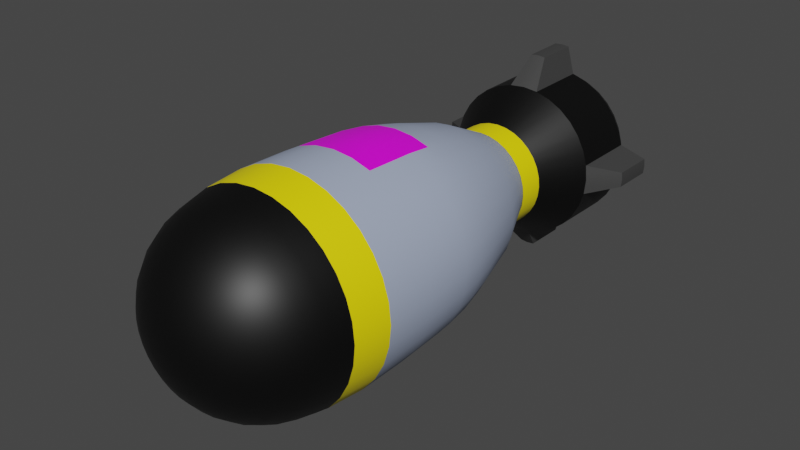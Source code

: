 # Source: NuclearMissile2.blend  (saved by Blender 2.83.19; exported with 4.5.12 LTS)
import bpy
from mathutils import Matrix  # noqa: F401  (used for matrix-valued properties, if any)

bpy.ops.wm.read_factory_settings(use_empty=True)
scene = bpy.context.scene
scene.name = 'Scene'

# ---- collections
col_collection = bpy.data.collections.new('Collection'); scene.collection.children.link(col_collection)

# ---- images (referenced by path relative to the original .blend; pixels are not part of the script)
import os
ASSET_DIR = os.environ.get("B2B_ASSET_DIR", "")  # directory of the original .blend (textures are referenced by path, not embedded)
HERE = os.path.dirname(os.path.abspath(__file__))  # packed textures are extracted next to this script under _unpacked/

def load_image(name, relpath, width, height, colorspace="sRGB"):
    """Load a texture the original file referenced (path relative to the .blend, or extracted next to this script)."""
    p = next((c for c in (os.path.join(HERE, relpath), os.path.join(ASSET_DIR, relpath)) if relpath and os.path.exists(c)), "")
    if p:
        img = bpy.data.images.load(p, check_existing=True)
        img.name = name
    else:  # same state as the original file: an image datablock whose file is absent (Cycles renders it pink)
        img = bpy.data.images.new(name, width, height)
        img.source = "FILE"
        img.filepath = "//" + (relpath or name)
    img.colorspace_settings.name = colorspace
    return img
img_nuclear_mark_png = load_image('Nuclear Mark.png', 'Nuclear Mark.png', 1024, 1024, 'sRGB')

# ---- materials (node trees are filled in below, after node groups)
mat_material_001 = bpy.data.materials.new('Material.001')
mat_material_001.use_transparent_shadow = False
mat_material = bpy.data.materials.new('Material')
mat_material.use_transparent_shadow = False
mat_material_003 = bpy.data.materials.new('Material.003')
mat_material_003.use_transparent_shadow = False
mat_material_002 = bpy.data.materials.new('Material.002')
mat_material_002.use_transparent_shadow = False
mat_material_004 = bpy.data.materials.new('Material.004')
mat_material_004.use_transparent_shadow = False

# ---- material node trees
mat_material_001.use_nodes = True; mat_material_001.node_tree.nodes.clear()
_N = mat_material_001.node_tree.nodes; _L = mat_material_001.node_tree.links
n0 = _N.new('ShaderNodeBsdfPrincipled'); n0.name = 'Principled BSDF'; n0.location = (10, 300)
n0.distribution = 'GGX'
n0.subsurface_method = 'BURLEY'
n0.inputs[0].default_value = (1.0, 0.8267, 0.0, 1.0)
n0.inputs[3].default_value = 1.45
n0.inputs[27].default_value = (0.0, 0.0, 0.0, 1.0)
n0.inputs[28].default_value = 1.0
n1 = _N.new('ShaderNodeOutputMaterial'); n1.name = 'Material Output'; n1.location = (300, 300)
_L.new(n0.outputs[0], n1.inputs[0])
n1.is_active_output = True
mat_material.use_nodes = True; mat_material.node_tree.nodes.clear()
_N = mat_material.node_tree.nodes; _L = mat_material.node_tree.links
n0 = _N.new('ShaderNodeBsdfPrincipled'); n0.name = 'Principled BSDF'; n0.location = (10, 300)
n0.distribution = 'GGX'
n0.subsurface_method = 'BURLEY'
n0.inputs[0].default_value = (0.0, 0.0, 0.0, 1.0)
n0.inputs[3].default_value = 1.45
n0.inputs[27].default_value = (0.0, 0.0, 0.0, 1.0)
n0.inputs[28].default_value = 1.0
n1 = _N.new('ShaderNodeOutputMaterial'); n1.name = 'Material Output'; n1.location = (300, 300)
_L.new(n0.outputs[0], n1.inputs[0])
n1.is_active_output = True
mat_material_003.use_nodes = True; mat_material_003.node_tree.nodes.clear()
_N = mat_material_003.node_tree.nodes; _L = mat_material_003.node_tree.links
n0 = _N.new('ShaderNodeBsdfPrincipled'); n0.name = 'Principled BSDF'; n0.location = (10, 300)
n0.distribution = 'GGX'
n0.subsurface_method = 'BURLEY'
n0.inputs[0].default_value = (0.05012, 0.05012, 0.05012, 1.0)
n0.inputs[3].default_value = 1.45
n0.inputs[27].default_value = (0.0, 0.0, 0.0, 1.0)
n0.inputs[28].default_value = 1.0
n1 = _N.new('ShaderNodeOutputMaterial'); n1.name = 'Material Output'; n1.location = (300, 300)
_L.new(n0.outputs[0], n1.inputs[0])
n1.is_active_output = True
mat_material_002.use_nodes = True; mat_material_002.node_tree.nodes.clear()
_N = mat_material_002.node_tree.nodes; _L = mat_material_002.node_tree.links
n0 = _N.new('ShaderNodeBsdfPrincipled'); n0.name = 'Principled BSDF'; n0.location = (10, 300)
n0.distribution = 'GGX'
n0.subsurface_method = 'BURLEY'
n0.inputs[0].default_value = (0.3837, 0.4471, 0.5985, 1.0)
n0.inputs[3].default_value = 1.45
n0.inputs[27].default_value = (0.0, 0.0, 0.0, 1.0)
n0.inputs[28].default_value = 1.0
n1 = _N.new('ShaderNodeOutputMaterial'); n1.name = 'Material Output'; n1.location = (300, 300)
_L.new(n0.outputs[0], n1.inputs[0])
n1.is_active_output = True
mat_material_004.use_nodes = True; mat_material_004.node_tree.nodes.clear()
_N = mat_material_004.node_tree.nodes; _L = mat_material_004.node_tree.links
n0 = _N.new('ShaderNodeBsdfPrincipled'); n0.name = 'Principled BSDF'; n0.location = (10, 300)
n0.distribution = 'GGX'
n0.subsurface_method = 'BURLEY'
n0.inputs[3].default_value = 1.45
n0.inputs[27].default_value = (0.0, 0.0, 0.0, 1.0)
n0.inputs[28].default_value = 1.0
n1 = _N.new('ShaderNodeOutputMaterial'); n1.name = 'Material Output'; n1.location = (300, 300)
n2 = _N.new('ShaderNodeTexImage'); n2.name = 'Image Texture'; n2.location = (-280, 280)
n2.image = img_nuclear_mark_png
_L.new(n0.outputs[0], n1.inputs[0])
_L.new(n2.outputs[0], n0.inputs[0])
n1.is_active_output = True

# ---- world
world_world = bpy.data.worlds.new('World'); scene.world = world_world
world_world.use_nodes = True; world_world.node_tree.nodes.clear()
_N = world_world.node_tree.nodes; _L = world_world.node_tree.links
n0 = _N.new('ShaderNodeOutputWorld'); n0.name = 'World Output'; n0.location = (300, 300)
n1 = _N.new('ShaderNodeBackground'); n1.name = 'Background'; n1.location = (10, 300)
n1.inputs[0].default_value = (0.05088, 0.05088, 0.05088, 1.0)
_L.new(n1.outputs[0], n0.inputs[0])
n0.is_active_output = True
world_world.color = (0.05088, 0.05088, 0.05088)
world_world.use_sun_shadow = False
world_world.sun_shadow_jitter_overblur = 0.0

# ---- meshes
me_sphere_003 = bpy.data.meshes.new('Sphere.003')
me_sphere_003.from_pydata([(0.745, -0.745, -0.1956), (0.5853, 0.876, -0.1956), (1.033, -0.2055, -0.1956), (-0.5853, 0.876, -0.1956), (0.4032, 0.9734, -0.1956), (-0.9734, 0.4032, -0.1956), (-0.5853, -0.876, -0.1956), (0.876, 0.5853, -0.1956), (0.4032, -0.9734, -0.1956), (0.876, -0.5853, -0.1956), (-0.745, 0.745, -0.1956), (-0.876, -0.5853, -0.1956), (-1.033, -0.2055, -0.1956), (-2.628e-07, -1.054, -0.1956), (-1.571e-07, 1.054, -0.1956), (-1.033, 0.2055, -0.1956), (-0.4032, -0.9734, -0.1956), (1.054, -7.255e-08, -0.1956), (0.5853, -0.876, -0.1956), (0.745, 0.745, -0.1956), (0.9734, -0.4032, -0.1956), (-0.4032, 0.9734, -0.1956), (-0.876, 0.5853, -0.1956), (-0.745, -0.745, -0.1956), (0.9734, 0.4032, -0.1956), (0.2055, -1.033, -0.1956), (-0.9734, -0.4032, -0.1956), (-0.2055, 1.033, -0.1956), (1.033, 0.2055, -0.1956), (-1.054, 1.786e-07, -0.1956), (-0.2055, -1.033, -0.1956), (0.2055, 1.033, -0.1956), (-1.537e-07, 1.022, 0.1956), (0.1994, 1.002, 0.1956), (0.3911, 0.9441, 0.1956), (0.5677, 0.8497, 0.1956), (0.7226, 0.7226, 0.1956), (0.8497, 0.5677, 0.1956), (0.9441, 0.3911, 0.1956), (1.002, 0.1994, 0.1956), (1.022, -7.007e-08, 0.1956), (1.002, -0.1994, 0.1956), (0.9441, -0.3911, 0.1956), (0.8497, -0.5677, 0.1956), (0.7226, -0.7226, 0.1956), (0.5677, -0.8497, 0.1956), (0.3911, -0.9441, 0.1956), (0.1994, -1.002, 0.1956), (-2.563e-07, -1.022, 0.1956), (-0.1994, -1.002, 0.1956), (-0.3911, -0.9441, 0.1956), (-0.5677, -0.8497, 0.1956), (-0.7226, -0.7226, 0.1956), (-0.8497, -0.5677, 0.1956), (-0.9441, -0.3911, 0.1956), (-1.002, -0.1994, 0.1956), (-1.022, 1.736e-07, 0.1956), (-1.002, 0.1994, 0.1956), (-0.9441, 0.3911, 0.1956), (-0.8497, 0.5677, 0.1956), (-0.7226, 0.7226, 0.1956), (-0.5677, 0.8497, 0.1956), (-0.3911, 0.9441, 0.1956), (-0.1994, 1.002, 0.1956)], [], [(39, 40, 17, 28), (42, 43, 9, 20), (49, 50, 16, 30), (56, 57, 15, 29), (59, 60, 10, 22), (40, 41, 2, 17), (50, 51, 6, 16), (54, 55, 12, 26), (33, 34, 4, 31), (47, 48, 13, 25), (63, 32, 14, 27), (57, 58, 5, 15), (32, 33, 31, 14), (48, 49, 30, 13), (55, 56, 29, 12), (38, 39, 28, 24), (45, 46, 8, 18), (52, 53, 11, 23), (62, 63, 27, 21), (36, 37, 7, 19), (53, 54, 26, 11), (60, 61, 3, 10), (43, 44, 0, 9), (46, 47, 25, 8), (37, 38, 24, 7), (51, 52, 23, 6), (58, 59, 22, 5), (34, 35, 1, 4), (61, 62, 21, 3), (41, 42, 20, 2), (35, 36, 19, 1), (44, 45, 18, 0)])
me_sphere_003.polygons.foreach_set('use_smooth', [True] * 32)
_uv = me_sphere_003.uv_layers.new(name='UVMap')
_uv.uv.foreach_set('vector', [0.5312, 0.5, 0.5, 0.5, 0.5, 0.5, 0.5312, 0.5, 0.4375, 0.5, 0.4062, 0.5, 0.4062, 0.5, 0.4375, 0.5, 0.2187, 0.5, 0.1875, 0.5, 0.1875, 0.5, 0.2187, 0.5, 1.0, 0.5, 0.9687, 0.5, 0.9688, 0.5, 1.0, 0.5, 0.9062, 0.5, 0.875, 0.5, 0.875, 0.5, 0.9062, 0.5, 0.5, 0.5, 0.4687, 0.5, 0.4687, 0.5, 0.5, 0.5, 0.1875, 0.5, 0.1562, 0.5, 0.1562, 0.5, 0.1875, 0.5, 0.0625, 0.5, 0.03125, 0.5, 0.03125, 0.5, 0.0625, 0.5, 0.7188, 0.5, 0.6875, 0.5, 0.6875, 0.5, 0.7188, 0.5, 0.2812, 0.5, 0.25, 0.5, 0.25, 0.5, 0.2812, 0.5, 0.7812, 0.5, 0.75, 0.5, 0.75, 0.5, 0.7812, 0.5, 0.9687, 0.5, 0.9375, 0.5, 0.9375, 0.5, 0.9688, 0.5, 0.75, 0.5, 0.7188, 0.5, 0.7188, 0.5, 0.75, 0.5, 0.25, 0.5, 0.2187, 0.5, 0.2187, 0.5, 0.25, 0.5, 0.03125, 0.5, 0.0, 0.5, 0.0, 0.5, 0.03125, 0.5, 0.5625, 0.5, 0.5312, 0.5, 0.5312, 0.5, 0.5625, 0.5, 0.3437, 0.5, 0.3125, 0.5, 0.3125, 0.5, 0.3437, 0.5, 0.125, 0.5, 0.09375, 0.5, 0.09375, 0.5, 0.125, 0.5, 0.8125, 0.5, 0.7812, 0.5, 0.7812, 0.5, 0.8125, 0.5, 0.625, 0.5, 0.5937, 0.5, 0.5937, 0.5, 0.625, 0.5, 0.09375, 0.5, 0.0625, 0.5, 0.0625, 0.5, 0.09375, 0.5, 0.875, 0.5, 0.8437, 0.5, 0.8438, 0.5, 0.875, 0.5, 0.4062, 0.5, 0.375, 0.5, 0.375, 0.5, 0.4062, 0.5, 0.3125, 0.5, 0.2812, 0.5, 0.2812, 0.5, 0.3125, 0.5, 0.5937, 0.5, 0.5625, 0.5, 0.5625, 0.5, 0.5937, 0.5, 0.1562, 0.5, 0.125, 0.5, 0.125, 0.5, 0.1562, 0.5, 0.9375, 0.5, 0.9062, 0.5, 0.9062, 0.5, 0.9375, 0.5, 0.6875, 0.5, 0.6562, 0.5, 0.6562, 0.5, 0.6875, 0.5, 0.8437, 0.5, 0.8125, 0.5, 0.8125, 0.5, 0.8438, 0.5, 0.4687, 0.5, 0.4375, 0.5, 0.4375, 0.5, 0.4687, 0.5, 0.6562, 0.5, 0.625, 0.5, 0.625, 0.5, 0.6562, 0.5, 0.375, 0.5, 0.3437, 0.5, 0.3437, 0.5, 0.375, 0.5])
me_sphere_003.materials.append(mat_material_001)
me_sphere_003.use_remesh_fix_poles = True
me_sphere_003.use_remesh_preserve_attributes = False
me_sphere_003.use_mirror_vertex_groups = False
me_sphere_003.update()
me_sphere_004 = bpy.data.meshes.new('Sphere.004')
me_sphere_004.from_pydata([(0.2943, -0.4404, 0.1403), (0.3745, -0.3745, 0.1403), (0.3745, 0.3745, 0.1403), (0.2943, 0.4404, 0.1403), (0.4893, -0.2027, 0.1403), (0.5195, -0.1033, 0.1403), (-0.2027, 0.4893, 0.1403), (-0.2943, 0.4404, 0.1403), (0.2027, 0.4893, 0.1403), (-0.4404, 0.2943, 0.1403), (-0.4893, 0.2027, 0.1403), (-0.3745, -0.3745, 0.1403), (-0.2943, -0.4404, 0.1403), (0.4893, 0.2027, 0.1403), (0.4404, 0.2943, 0.1403), (0.1033, -0.5195, 0.1403), (0.2027, -0.4893, 0.1403), (0.4404, -0.2943, 0.1403), (-0.3745, 0.3745, 0.1403), (-0.4893, -0.2027, 0.1403), (-0.4404, -0.2943, 0.1403), (-0.1033, 0.5195, 0.1403), (0.5195, 0.1033, 0.1403), (-0.5296, 8.699e-08, 0.1403), (-0.5195, -0.1033, 0.1403), (-0.1033, -0.5195, 0.1403), (-1.262e-07, -0.5296, 0.1403), (0.1033, 0.5195, 0.1403), (-7.309e-08, 0.5296, 0.1403), (-0.5195, 0.1033, 0.1403), (-0.2027, -0.4893, 0.1403), (0.5296, -3.929e-08, 0.1403), (0.2934, -0.4391, -0.1403), (0.3734, 0.3734, -0.1403), (0.4879, -0.2021, -0.1403), (-0.2021, 0.4879, -0.1403), (-0.4391, 0.2934, -0.1403), (-0.3734, -0.3734, -0.1403), (0.4879, 0.2021, -0.1403), (0.103, -0.5179, -0.1403), (-0.4879, -0.2021, -0.1403), (-0.103, 0.5179, -0.1403), (0.5179, 0.103, -0.1403), (-0.5281, 9.049e-08, -0.1403), (-0.103, -0.5179, -0.1403), (0.103, 0.5179, -0.1403), (0.3734, -0.3734, -0.1403), (0.2934, 0.4391, -0.1403), (0.5179, -0.103, -0.1403), (-0.2934, 0.4391, -0.1403), (0.2021, 0.4879, -0.1403), (-0.4879, 0.2021, -0.1403), (-0.2934, -0.4391, -0.1403), (0.4391, 0.2934, -0.1403), (0.2021, -0.4879, -0.1403), (0.4391, -0.2934, -0.1403), (-0.3734, 0.3734, -0.1403), (-0.4391, -0.2934, -0.1403), (-0.5179, -0.103, -0.1403), (-1.221e-07, -0.5281, -0.1403), (-6.912e-08, 0.5281, -0.1403), (-0.5179, 0.103, -0.1403), (-0.2021, -0.4879, -0.1403), (0.5281, -3.541e-08, -0.1403)], [], [(22, 31, 63, 42), (4, 17, 55, 34), (25, 30, 62, 44), (23, 29, 61, 43), (9, 18, 56, 36), (31, 5, 48, 63), (30, 12, 52, 62), (19, 24, 58, 40), (27, 8, 50, 45), (15, 26, 59, 39), (21, 28, 60, 41), (29, 10, 51, 61), (28, 27, 45, 60), (26, 25, 44, 59), (24, 23, 43, 58), (13, 22, 42, 38), (0, 16, 54, 32), (11, 20, 57, 37), (6, 21, 41, 35), (2, 14, 53, 33), (20, 19, 40, 57), (18, 7, 49, 56), (17, 1, 46, 55), (16, 15, 39, 54), (14, 13, 38, 53), (12, 11, 37, 52), (10, 9, 36, 51), (8, 3, 47, 50), (7, 6, 35, 49), (5, 4, 34, 48), (3, 2, 33, 47), (1, 0, 32, 46)])
me_sphere_004.polygons.foreach_set('use_smooth', [True] * 32)
_uv = me_sphere_004.uv_layers.new(name='UVMap')
_uv.uv.foreach_set('vector', [0.5312, 0.5, 0.5, 0.5, 0.5, 0.5, 0.5312, 0.5, 0.4375, 0.5, 0.4062, 0.5, 0.4062, 0.5, 0.4375, 0.5, 0.2187, 0.5, 0.1875, 0.5, 0.1875, 0.5, 0.2187, 0.5, 1.0, 0.5, 0.9688, 0.5, 0.9688, 0.5, 1.0, 0.5, 0.9062, 0.5, 0.875, 0.5, 0.875, 0.5, 0.9062, 0.5, 0.5, 0.5, 0.4687, 0.5, 0.4687, 0.5, 0.5, 0.5, 0.1875, 0.5, 0.1562, 0.5, 0.1563, 0.5, 0.1875, 0.5, 0.0625, 0.5, 0.03125, 0.5, 0.03125, 0.5, 0.0625, 0.5, 0.7188, 0.5, 0.6875, 0.5, 0.6875, 0.5, 0.7188, 0.5, 0.2812, 0.5, 0.25, 0.5, 0.25, 0.5, 0.2812, 0.5, 0.7812, 0.5, 0.75, 0.5, 0.75, 0.5, 0.7812, 0.5, 0.9688, 0.5, 0.9375, 0.5, 0.9375, 0.5, 0.9688, 0.5, 0.75, 0.5, 0.7188, 0.5, 0.7188, 0.5, 0.75, 0.5, 0.25, 0.5, 0.2187, 0.5, 0.2187, 0.5, 0.25, 0.5, 0.03125, 0.5, 0.0, 0.5, 0.0, 0.5, 0.03125, 0.5, 0.5625, 0.5, 0.5312, 0.5, 0.5312, 0.5, 0.5625, 0.5, 0.3437, 0.5, 0.3125, 0.5, 0.3125, 0.5, 0.3437, 0.5, 0.125, 0.5, 0.09375, 0.5, 0.09375, 0.5, 0.125, 0.5, 0.8125, 0.5, 0.7812, 0.5, 0.7812, 0.5, 0.8125, 0.5, 0.625, 0.5, 0.5937, 0.5, 0.5937, 0.5, 0.625, 0.5, 0.09375, 0.5, 0.0625, 0.5, 0.0625, 0.5, 0.09375, 0.5, 0.875, 0.5, 0.8438, 0.5, 0.8438, 0.5, 0.875, 0.5, 0.4062, 0.5, 0.375, 0.5, 0.375, 0.5, 0.4062, 0.5, 0.3125, 0.5, 0.2812, 0.5, 0.2812, 0.5, 0.3125, 0.5, 0.5937, 0.5, 0.5625, 0.5, 0.5625, 0.5, 0.5937, 0.5, 0.1562, 0.5, 0.125, 0.5, 0.125, 0.5, 0.1563, 0.5, 0.9375, 0.5, 0.9062, 0.5, 0.9062, 0.5, 0.9375, 0.5, 0.6875, 0.5, 0.6562, 0.5, 0.6562, 0.5, 0.6875, 0.5, 0.8438, 0.5, 0.8125, 0.5, 0.8125, 0.5, 0.8438, 0.5, 0.4687, 0.5, 0.4375, 0.5, 0.4375, 0.5, 0.4687, 0.5, 0.6562, 0.5, 0.625, 0.5, 0.625, 0.5, 0.6562, 0.5, 0.375, 0.5, 0.3437, 0.5, 0.3437, 0.5, 0.375, 0.5])
me_sphere_004.materials.append(mat_material_001)
me_sphere_004.use_remesh_fix_poles = True
me_sphere_004.use_remesh_preserve_attributes = False
me_sphere_004.use_mirror_vertex_groups = False
me_sphere_004.update()
me_sphere_005 = bpy.data.meshes.new('Sphere.005')
me_sphere_005.from_pydata([(-7.468e-08, 0.1951, 0.407), (-7.468e-08, 0.3827, 0.3501), (-7.468e-08, 0.5556, 0.2577), (-7.468e-08, 0.7071, 0.1334), (-7.468e-08, 0.8315, -0.01817), (-7.468e-08, 0.9239, -0.1911), (-7.468e-08, 0.9808, -0.3786), (0.03806, 0.1913, 0.407), (0.07466, 0.3753, 0.3501), (0.1084, 0.5449, 0.2577), (0.1379, 0.6935, 0.1334), (0.1622, 0.8155, -0.01817), (0.1802, 0.9061, -0.1911), (0.1913, 0.9619, -0.3786), (0.07466, 0.1802, 0.407), (0.1464, 0.3536, 0.3501), (0.2126, 0.5133, 0.2577), (0.2706, 0.6533, 0.1334), (0.3182, 0.7682, -0.01817), (0.3536, 0.8536, -0.1911), (0.3753, 0.9061, -0.3786), (0.1084, 0.1622, 0.407), (0.2126, 0.3182, 0.3501), (0.3087, 0.4619, 0.2577), (0.3928, 0.5879, 0.1334), (0.4619, 0.6913, -0.01817), (0.5133, 0.7682, -0.1911), (0.5449, 0.8155, -0.3786), (0.1379, 0.1379, 0.407), (0.2706, 0.2706, 0.3501), (0.3928, 0.3928, 0.2577), (0.5, 0.5, 0.1334), (0.5879, 0.5879, -0.01817), (0.6533, 0.6533, -0.1911), (0.6935, 0.6935, -0.3786), (0.1622, 0.1084, 0.407), (0.3182, 0.2126, 0.3501), (0.4619, 0.3087, 0.2577), (0.5879, 0.3928, 0.1334), (0.6913, 0.4619, -0.01817), (0.7682, 0.5133, -0.1911), (0.8155, 0.5449, -0.3786), (0.1802, 0.07466, 0.407), (0.3536, 0.1464, 0.3501), (0.5133, 0.2126, 0.2577), (0.6533, 0.2706, 0.1334), (0.7682, 0.3182, -0.01817), (0.8536, 0.3536, -0.1911), (0.9061, 0.3753, -0.3786), (0.1913, 0.03806, 0.407), (0.3753, 0.07466, 0.3501), (0.5449, 0.1084, 0.2577), (0.6935, 0.1379, 0.1334), (0.8155, 0.1622, -0.01817), (0.9061, 0.1802, -0.1911), (0.9619, 0.1913, -0.3786), (0.1951, -6.363e-08, 0.407), (0.3827, -5.618e-08, 0.3501), (0.5556, -4.873e-08, 0.2577), (0.7071, -5.618e-08, 0.1334), (0.8315, -7.108e-08, -0.01817), (0.9239, -1.148e-08, -0.1911), (0.9808, -1.307e-07, -0.3786), (0.1913, -0.03806, 0.407), (0.3753, -0.07466, 0.3501), (0.5449, -0.1084, 0.2577), (0.6935, -0.1379, 0.1334), (0.8155, -0.1622, -0.01817), (0.9061, -0.1802, -0.1911), (0.9619, -0.1913, -0.3786), (0.1802, -0.07466, 0.407), (0.3536, -0.1464, 0.3501), (0.5133, -0.2126, 0.2577), (0.6533, -0.2706, 0.1334), (0.7682, -0.3182, -0.01817), (0.8536, -0.3536, -0.1911), (0.9061, -0.3753, -0.3786), (0.1622, -0.1084, 0.407), (0.3182, -0.2126, 0.3501), (0.4619, -0.3087, 0.2577), (0.5879, -0.3928, 0.1334), (0.6913, -0.4619, -0.01817), (0.7682, -0.5133, -0.1911), (0.8155, -0.5449, -0.3786), (0.1379, -0.1379, 0.407), (0.2706, -0.2706, 0.3501), (0.3928, -0.3928, 0.2577), (0.5, -0.5, 0.1334), (0.5879, -0.5879, -0.01817), (0.6533, -0.6533, -0.1911), (0.6935, -0.6935, -0.3786), (0.1084, -0.1622, 0.407), (0.2126, -0.3182, 0.3501), (0.3087, -0.4619, 0.2577), (0.3928, -0.5879, 0.1334), (0.4619, -0.6913, -0.01817), (0.5133, -0.7682, -0.1911), (0.5449, -0.8155, -0.3786), (0.07466, -0.1802, 0.407), (0.1464, -0.3536, 0.3501), (0.2126, -0.5133, 0.2577), (0.2706, -0.6533, 0.1334), (0.3182, -0.7682, -0.01817), (0.3536, -0.8536, -0.1911), (0.3753, -0.9061, -0.3786), (0.03806, -0.1913, 0.407), (0.07466, -0.3753, 0.3501), (0.1084, -0.5449, 0.2577), (0.1379, -0.6935, 0.1334), (0.1622, -0.8155, -0.01817), (0.1802, -0.9061, -0.1911), (0.1913, -0.9619, -0.3786), (-8.189e-08, -0.1951, 0.407), (-3.346e-08, -0.3827, 0.3501), (-4.836e-08, -0.5556, 0.2577), (-1.005e-07, -0.7071, 0.1334), (-1.601e-07, -0.8315, -0.01817), (-1.111e-08, -0.9239, -0.1911), (-1.601e-07, -0.9808, -0.3786), (-0.03806, -0.1913, 0.407), (-0.07466, -0.3753, 0.3501), (-0.1084, -0.5449, 0.2577), (-0.1379, -0.6935, 0.1334), (-0.1622, -0.8155, -0.01817), (-0.1802, -0.9061, -0.1911), (-0.1913, -0.9619, -0.3786), (-0.07466, -0.1802, 0.407), (-0.1464, -0.3536, 0.3501), (-0.2126, -0.5133, 0.2577), (-0.2706, -0.6533, 0.1334), (-0.3182, -0.7682, -0.01817), (-0.3536, -0.8536, -0.1911), (-0.3753, -0.9061, -0.3786), (-0.1084, -0.1622, 0.407), (-0.2126, -0.3182, 0.3501), (-0.3087, -0.4619, 0.2577), (-0.3928, -0.5879, 0.1334), (-0.4619, -0.6913, -0.01817), (-0.5133, -0.7682, -0.1911), (-0.5449, -0.8155, -0.3786), (-3.051e-07, -2.932e-07, 0.4263), (-0.1379, -0.1379, 0.407), (-0.2706, -0.2706, 0.3501), (-0.3928, -0.3928, 0.2577), (-0.5, -0.5, 0.1334), (-0.5879, -0.5879, -0.01817), (-0.6533, -0.6533, -0.1911), (-0.6935, -0.6935, -0.3786), (-0.1622, -0.1084, 0.407), (-0.3182, -0.2126, 0.3501), (-0.4619, -0.3087, 0.2577), (-0.5879, -0.3928, 0.1334), (-0.6913, -0.4619, -0.01817), (-0.7682, -0.5133, -0.1911), (-0.8155, -0.5449, -0.3786), (-0.1802, -0.07466, 0.407), (-0.3536, -0.1464, 0.3501), (-0.5133, -0.2126, 0.2577), (-0.6533, -0.2706, 0.1334), (-0.7682, -0.3182, -0.01817), (-0.8536, -0.3536, -0.1911), (-0.9061, -0.3753, -0.3786), (-0.1913, -0.03806, 0.407), (-0.3753, -0.07466, 0.3501), (-0.5449, -0.1084, 0.2577), (-0.6935, -0.1379, 0.1334), (-0.8155, -0.1622, -0.01817), (-0.9061, -0.1802, -0.1911), (-0.9619, -0.1913, -0.3786), (-0.1951, -4.873e-08, 0.407), (-0.3827, -1.893e-08, 0.3501), (-0.5556, -1.893e-08, 0.2577), (-0.7071, 7.793e-08, 0.1334), (-0.8315, 1.226e-07, -0.01817), (-0.9239, -5.618e-08, -0.1911), (-0.9808, 1.673e-07, -0.3786), (-0.1913, 0.03806, 0.407), (-0.3753, 0.07466, 0.3501), (-0.5449, 0.1084, 0.2577), (-0.6935, 0.1379, 0.1334), (-0.8155, 0.1622, -0.01817), (-0.9061, 0.1802, -0.1911), (-0.9619, 0.1913, -0.3786), (-0.1802, 0.07466, 0.407), (-0.3536, 0.1464, 0.3501), (-0.5133, 0.2126, 0.2577), (-0.6533, 0.2706, 0.1334), (-0.7682, 0.3182, -0.01817), (-0.8536, 0.3536, -0.1911), (-0.9061, 0.3753, -0.3786), (-0.1622, 0.1084, 0.407), (-0.3182, 0.2126, 0.3501), (-0.4619, 0.3087, 0.2577), (-0.5879, 0.3928, 0.1334), (-0.6913, 0.4619, -0.01817), (-0.7682, 0.5133, -0.1911), (-0.8155, 0.5449, -0.3786), (-0.1379, 0.1379, 0.407), (-0.2706, 0.2706, 0.3501), (-0.3928, 0.3928, 0.2577), (-0.5, 0.5, 0.1334), (-0.5879, 0.5879, -0.01817), (-0.6533, 0.6533, -0.1911), (-0.6935, 0.6935, -0.3786), (-0.1084, 0.1622, 0.407), (-0.2126, 0.3182, 0.3501), (-0.3087, 0.4619, 0.2577), (-0.3928, 0.5879, 0.1334), (-0.4619, 0.6913, -0.01817), (-0.5133, 0.7682, -0.1911), (-0.5449, 0.8155, -0.3786), (-0.07466, 0.1802, 0.407), (-0.1464, 0.3536, 0.3501), (-0.2126, 0.5133, 0.2577), (-0.2706, 0.6533, 0.1334), (-0.3182, 0.7682, -0.01817), (-0.3536, 0.8536, -0.1911), (-0.3753, 0.9061, -0.3786), (-0.03806, 0.1913, 0.407), (-0.07466, 0.3753, 0.3501), (-0.1084, 0.5449, 0.2577), (-0.1379, 0.6935, 0.1334), (-0.1622, 0.8155, -0.01817), (-0.1802, 0.9061, -0.1911), (-0.1913, 0.9619, -0.3786), (-7.755e-08, 1.022, -0.5737), (0.1994, 1.002, -0.5737), (0.3911, 0.9441, -0.5737), (0.5677, 0.8497, -0.5737), (0.7226, 0.7226, -0.5737), (0.8497, 0.5677, -0.5737), (0.9441, 0.3911, -0.5737), (1.002, 0.1994, -0.5737), (1.022, -1.181e-07, -0.5737), (1.002, -0.1994, -0.5737), (0.9441, -0.3911, -0.5737), (0.8497, -0.5677, -0.5737), (0.7226, -0.7226, -0.5737), (0.5677, -0.8497, -0.5737), (0.3911, -0.9441, -0.5737), (0.1994, -1.002, -0.5737), (-1.801e-07, -1.022, -0.5737), (-0.1994, -1.002, -0.5737), (-0.3911, -0.9441, -0.5737), (-0.5677, -0.8497, -0.5737), (-0.7226, -0.7226, -0.5737), (-0.8497, -0.5677, -0.5737), (-0.9441, -0.3911, -0.5737), (-1.002, -0.1994, -0.5737), (-1.022, 1.255e-07, -0.5737), (-1.002, 0.1994, -0.5737), (-0.9441, 0.3911, -0.5737), (-0.8497, 0.5677, -0.5737), (-0.7226, 0.7226, -0.5737), (-0.5677, 0.8497, -0.5737), (-0.3911, 0.9441, -0.5737), (-0.1994, 1.002, -0.5737)], [], [(1, 0, 7, 8), (2, 1, 8, 9), (3, 2, 9, 10), (4, 3, 10, 11), (5, 4, 11, 12), (6, 5, 12, 13), (225, 6, 13, 226), (0, 140, 7), (226, 13, 20, 227), (7, 140, 14), (8, 7, 14, 15), (9, 8, 15, 16), (10, 9, 16, 17), (11, 10, 17, 18), (12, 11, 18, 19), (13, 12, 19, 20), (18, 17, 24, 25), (19, 18, 25, 26), (20, 19, 26, 27), (227, 20, 27, 228), (14, 140, 21), (15, 14, 21, 22), (16, 15, 22, 23), (17, 16, 23, 24), (21, 140, 28), (22, 21, 28, 29), (23, 22, 29, 30), (24, 23, 30, 31), (25, 24, 31, 32), (26, 25, 32, 33), (27, 26, 33, 34), (228, 27, 34, 229), (32, 31, 38, 39), (33, 32, 39, 40), (34, 33, 40, 41), (229, 34, 41, 230), (28, 140, 35), (29, 28, 35, 36), (30, 29, 36, 37), (31, 30, 37, 38), (36, 35, 42, 43), (37, 36, 43, 44), (38, 37, 44, 45), (39, 38, 45, 46), (40, 39, 46, 47), (41, 40, 47, 48), (230, 41, 48, 231), (35, 140, 42), (47, 46, 53, 54), (48, 47, 54, 55), (231, 48, 55, 232), (42, 140, 49), (43, 42, 49, 50), (44, 43, 50, 51), (45, 44, 51, 52), (46, 45, 52, 53), (50, 49, 56, 57), (51, 50, 57, 58), (52, 51, 58, 59), (53, 52, 59, 60), (54, 53, 60, 61), (55, 54, 61, 62), (232, 55, 62, 233), (49, 140, 56), (61, 60, 67, 68), (62, 61, 68, 69), (233, 62, 69, 234), (56, 140, 63), (57, 56, 63, 64), (58, 57, 64, 65), (59, 58, 65, 66), (60, 59, 66, 67), (65, 64, 71, 72), (66, 65, 72, 73), (67, 66, 73, 74), (68, 67, 74, 75), (69, 68, 75, 76), (234, 69, 76, 235), (63, 140, 70), (64, 63, 70, 71), (76, 75, 82, 83), (235, 76, 83, 236), (70, 140, 77), (71, 70, 77, 78), (72, 71, 78, 79), (73, 72, 79, 80), (74, 73, 80, 81), (75, 74, 81, 82), (80, 79, 86, 87), (81, 80, 87, 88), (82, 81, 88, 89), (83, 82, 89, 90), (236, 83, 90, 237), (77, 140, 84), (78, 77, 84, 85), (79, 78, 85, 86), (237, 90, 97, 238), (84, 140, 91), (85, 84, 91, 92), (86, 85, 92, 93), (87, 86, 93, 94), (88, 87, 94, 95), (89, 88, 95, 96), (90, 89, 96, 97), (94, 93, 100, 101), (95, 94, 101, 102), (96, 95, 102, 103), (97, 96, 103, 104), (238, 97, 104, 239), (91, 140, 98), (92, 91, 98, 99), (93, 92, 99, 100), (239, 104, 111, 240), (98, 140, 105), (99, 98, 105, 106), (100, 99, 106, 107), (101, 100, 107, 108), (102, 101, 108, 109), (103, 102, 109, 110), (104, 103, 110, 111), (109, 108, 115, 116), (110, 109, 116, 117), (111, 110, 117, 118), (240, 111, 118, 241), (105, 140, 112), (106, 105, 112, 113), (107, 106, 113, 114), (108, 107, 114, 115), (112, 140, 119), (113, 112, 119, 120), (114, 113, 120, 121), (115, 114, 121, 122), (116, 115, 122, 123), (117, 116, 123, 124), (118, 117, 124, 125), (241, 118, 125, 242), (123, 122, 129, 130), (124, 123, 130, 131), (125, 124, 131, 132), (242, 125, 132, 243), (119, 140, 126), (120, 119, 126, 127), (121, 120, 127, 128), (122, 121, 128, 129), (127, 126, 133, 134), (128, 127, 134, 135), (129, 128, 135, 136), (130, 129, 136, 137), (131, 130, 137, 138), (132, 131, 138, 139), (243, 132, 139, 244), (126, 140, 133), (138, 137, 145, 146), (139, 138, 146, 147), (244, 139, 147, 245), (133, 140, 141), (134, 133, 141, 142), (135, 134, 142, 143), (136, 135, 143, 144), (137, 136, 144, 145), (143, 142, 149, 150), (144, 143, 150, 151), (145, 144, 151, 152), (146, 145, 152, 153), (147, 146, 153, 154), (245, 147, 154, 246), (141, 140, 148), (142, 141, 148, 149), (154, 153, 160, 161), (246, 154, 161, 247), (148, 140, 155), (149, 148, 155, 156), (150, 149, 156, 157), (151, 150, 157, 158), (152, 151, 158, 159), (153, 152, 159, 160), (157, 156, 163, 164), (158, 157, 164, 165), (159, 158, 165, 166), (160, 159, 166, 167), (161, 160, 167, 168), (247, 161, 168, 248), (155, 140, 162), (156, 155, 162, 163), (168, 167, 174, 175), (248, 168, 175, 249), (162, 140, 169), (163, 162, 169, 170), (164, 163, 170, 171), (165, 164, 171, 172), (166, 165, 172, 173), (167, 166, 173, 174), (172, 171, 178, 179), (173, 172, 179, 180), (174, 173, 180, 181), (175, 174, 181, 182), (249, 175, 182, 250), (169, 140, 176), (170, 169, 176, 177), (171, 170, 177, 178), (250, 182, 189, 251), (176, 140, 183), (177, 176, 183, 184), (178, 177, 184, 185), (179, 178, 185, 186), (180, 179, 186, 187), (181, 180, 187, 188), (182, 181, 188, 189), (186, 185, 192, 193), (187, 186, 193, 194), (188, 187, 194, 195), (189, 188, 195, 196), (251, 189, 196, 252), (183, 140, 190), (184, 183, 190, 191), (185, 184, 191, 192), (252, 196, 203, 253), (190, 140, 197), (191, 190, 197, 198), (192, 191, 198, 199), (193, 192, 199, 200), (194, 193, 200, 201), (195, 194, 201, 202), (196, 195, 202, 203), (201, 200, 207, 208), (202, 201, 208, 209), (203, 202, 209, 210), (253, 203, 210, 254), (197, 140, 204), (198, 197, 204, 205), (199, 198, 205, 206), (200, 199, 206, 207), (205, 204, 211, 212), (206, 205, 212, 213), (207, 206, 213, 214), (208, 207, 214, 215), (209, 208, 215, 216), (210, 209, 216, 217), (254, 210, 217, 255), (204, 140, 211), (216, 215, 222, 223), (217, 216, 223, 224), (255, 217, 224, 256), (211, 140, 218), (212, 211, 218, 219), (213, 212, 219, 220), (214, 213, 220, 221), (215, 214, 221, 222), (219, 218, 0, 1), (220, 219, 1, 2), (221, 220, 2, 3), (222, 221, 3, 4), (223, 222, 4, 5), (224, 223, 5, 6), (256, 224, 6, 225), (218, 140, 0)])
me_sphere_005.polygons.foreach_set('use_smooth', [True] * 256)
_uv = me_sphere_005.uv_layers.new(name='UVMap')
_uv.uv.foreach_set('vector', [0.75, 0.875, 0.75, 0.9375, 0.7187, 0.9375, 0.7188, 0.875, 0.75, 0.8125, 0.75, 0.875, 0.7188, 0.875, 0.7188, 0.8125, 0.75, 0.75, 0.75, 0.8125, 0.7188, 0.8125, 0.7188, 0.75, 0.75, 0.6875, 0.75, 0.75, 0.7188, 0.75, 0.7188, 0.6875, 0.75, 0.625, 0.75, 0.6875, 0.7188, 0.6875, 0.7188, 0.625, 0.75, 0.5625, 0.75, 0.625, 0.7188, 0.625, 0.7188, 0.5625, 0.75, 0.5, 0.75, 0.5625, 0.7188, 0.5625, 0.7188, 0.5, 0.75, 0.9375, 0.7344, 1.0, 0.7187, 0.9375, 0.7188, 0.5, 0.7188, 0.5625, 0.6875, 0.5625, 0.6875, 0.5, 0.7187, 0.9375, 0.7031, 1.0, 0.6875, 0.9375, 0.7188, 0.875, 0.7187, 0.9375, 0.6875, 0.9375, 0.6875, 0.875, 0.7188, 0.8125, 0.7188, 0.875, 0.6875, 0.875, 0.6875, 0.8125, 0.7188, 0.75, 0.7188, 0.8125, 0.6875, 0.8125, 0.6875, 0.75, 0.7188, 0.6875, 0.7188, 0.75, 0.6875, 0.75, 0.6875, 0.6875, 0.7188, 0.625, 0.7188, 0.6875, 0.6875, 0.6875, 0.6875, 0.625, 0.7188, 0.5625, 0.7188, 0.625, 0.6875, 0.625, 0.6875, 0.5625, 0.6875, 0.6875, 0.6875, 0.75, 0.6562, 0.75, 0.6562, 0.6875, 0.6875, 0.625, 0.6875, 0.6875, 0.6562, 0.6875, 0.6562, 0.625, 0.6875, 0.5625, 0.6875, 0.625, 0.6562, 0.625, 0.6562, 0.5625, 0.6875, 0.5, 0.6875, 0.5625, 0.6562, 0.5625, 0.6562, 0.5, 0.6875, 0.9375, 0.6719, 1.0, 0.6562, 0.9375, 0.6875, 0.875, 0.6875, 0.9375, 0.6562, 0.9375, 0.6562, 0.875, 0.6875, 0.8125, 0.6875, 0.875, 0.6562, 0.875, 0.6562, 0.8125, 0.6875, 0.75, 0.6875, 0.8125, 0.6562, 0.8125, 0.6562, 0.75, 0.6562, 0.9375, 0.6406, 1.0, 0.625, 0.9375, 0.6562, 0.875, 0.6562, 0.9375, 0.625, 0.9375, 0.625, 0.875, 0.6562, 0.8125, 0.6562, 0.875, 0.625, 0.875, 0.625, 0.8125, 0.6562, 0.75, 0.6562, 0.8125, 0.625, 0.8125, 0.625, 0.75, 0.6562, 0.6875, 0.6562, 0.75, 0.625, 0.75, 0.625, 0.6875, 0.6562, 0.625, 0.6562, 0.6875, 0.625, 0.6875, 0.625, 0.625, 0.6562, 0.5625, 0.6562, 0.625, 0.625, 0.625, 0.625, 0.5625, 0.6562, 0.5, 0.6562, 0.5625, 0.625, 0.5625, 0.625, 0.5, 0.625, 0.6875, 0.625, 0.75, 0.5937, 0.75, 0.5937, 0.6875, 0.625, 0.625, 0.625, 0.6875, 0.5937, 0.6875, 0.5937, 0.625, 0.625, 0.5625, 0.625, 0.625, 0.5937, 0.625, 0.5937, 0.5625, 0.625, 0.5, 0.625, 0.5625, 0.5937, 0.5625, 0.5937, 0.5, 0.625, 0.9375, 0.6094, 1.0, 0.5937, 0.9375, 0.625, 0.875, 0.625, 0.9375, 0.5937, 0.9375, 0.5937, 0.875, 0.625, 0.8125, 0.625, 0.875, 0.5937, 0.875, 0.5937, 0.8125, 0.625, 0.75, 0.625, 0.8125, 0.5937, 0.8125, 0.5937, 0.75, 0.5937, 0.875, 0.5937, 0.9375, 0.5625, 0.9375, 0.5625, 0.875, 0.5937, 0.8125, 0.5937, 0.875, 0.5625, 0.875, 0.5625, 0.8125, 0.5937, 0.75, 0.5937, 0.8125, 0.5625, 0.8125, 0.5625, 0.75, 0.5937, 0.6875, 0.5937, 0.75, 0.5625, 0.75, 0.5625, 0.6875, 0.5937, 0.625, 0.5937, 0.6875, 0.5625, 0.6875, 0.5625, 0.625, 0.5937, 0.5625, 0.5937, 0.625, 0.5625, 0.625, 0.5625, 0.5625, 0.5937, 0.5, 0.5937, 0.5625, 0.5625, 0.5625, 0.5625, 0.5, 0.5937, 0.9375, 0.5781, 1.0, 0.5625, 0.9375, 0.5625, 0.625, 0.5625, 0.6875, 0.5312, 0.6875, 0.5312, 0.625, 0.5625, 0.5625, 0.5625, 0.625, 0.5312, 0.625, 0.5312, 0.5625, 0.5625, 0.5, 0.5625, 0.5625, 0.5312, 0.5625, 0.5312, 0.5, 0.5625, 0.9375, 0.5469, 1.0, 0.5312, 0.9375, 0.5625, 0.875, 0.5625, 0.9375, 0.5312, 0.9375, 0.5312, 0.875, 0.5625, 0.8125, 0.5625, 0.875, 0.5312, 0.875, 0.5312, 0.8125, 0.5625, 0.75, 0.5625, 0.8125, 0.5312, 0.8125, 0.5312, 0.75, 0.5625, 0.6875, 0.5625, 0.75, 0.5312, 0.75, 0.5312, 0.6875, 0.5312, 0.875, 0.5312, 0.9375, 0.5, 0.9375, 0.5, 0.875, 0.5312, 0.8125, 0.5312, 0.875, 0.5, 0.875, 0.5, 0.8125, 0.5312, 0.75, 0.5312, 0.8125, 0.5, 0.8125, 0.5, 0.75, 0.5312, 0.6875, 0.5312, 0.75, 0.5, 0.75, 0.5, 0.6875, 0.5312, 0.625, 0.5312, 0.6875, 0.5, 0.6875, 0.5, 0.625, 0.5312, 0.5625, 0.5312, 0.625, 0.5, 0.625, 0.5, 0.5625, 0.5312, 0.5, 0.5312, 0.5625, 0.5, 0.5625, 0.5, 0.5, 0.5312, 0.9375, 0.5156, 1.0, 0.5, 0.9375, 0.5, 0.625, 0.5, 0.6875, 0.4687, 0.6875, 0.4687, 0.625, 0.5, 0.5625, 0.5, 0.625, 0.4687, 0.625, 0.4687, 0.5625, 0.5, 0.5, 0.5, 0.5625, 0.4687, 0.5625, 0.4687, 0.5, 0.5, 0.9375, 0.4844, 1.0, 0.4687, 0.9375, 0.5, 0.875, 0.5, 0.9375, 0.4687, 0.9375, 0.4687, 0.875, 0.5, 0.8125, 0.5, 0.875, 0.4687, 0.875, 0.4687, 0.8125, 0.5, 0.75, 0.5, 0.8125, 0.4687, 0.8125, 0.4687, 0.75, 0.5, 0.6875, 0.5, 0.75, 0.4687, 0.75, 0.4687, 0.6875, 0.4687, 0.8125, 0.4687, 0.875, 0.4375, 0.875, 0.4375, 0.8125, 0.4687, 0.75, 0.4687, 0.8125, 0.4375, 0.8125, 0.4375, 0.75, 0.4687, 0.6875, 0.4687, 0.75, 0.4375, 0.75, 0.4375, 0.6875, 0.4687, 0.625, 0.4687, 0.6875, 0.4375, 0.6875, 0.4375, 0.625, 0.4687, 0.5625, 0.4687, 0.625, 0.4375, 0.625, 0.4375, 0.5625, 0.4687, 0.5, 0.4687, 0.5625, 0.4375, 0.5625, 0.4375, 0.5, 0.4687, 0.9375, 0.4531, 1.0, 0.4375, 0.9375, 0.4687, 0.875, 0.4687, 0.9375, 0.4375, 0.9375, 0.4375, 0.875, 0.4375, 0.5625, 0.4375, 0.625, 0.4062, 0.625, 0.4062, 0.5625, 0.4375, 0.5, 0.4375, 0.5625, 0.4062, 0.5625, 0.4062, 0.5, 0.4375, 0.9375, 0.4219, 1.0, 0.4062, 0.9375, 0.4375, 0.875, 0.4375, 0.9375, 0.4062, 0.9375, 0.4062, 0.875, 0.4375, 0.8125, 0.4375, 0.875, 0.4062, 0.875, 0.4062, 0.8125, 0.4375, 0.75, 0.4375, 0.8125, 0.4062, 0.8125, 0.4062, 0.75, 0.4375, 0.6875, 0.4375, 0.75, 0.4062, 0.75, 0.4062, 0.6875, 0.4375, 0.625, 0.4375, 0.6875, 0.4062, 0.6875, 0.4062, 0.625, 0.4062, 0.75, 0.4062, 0.8125, 0.375, 0.8125, 0.375, 0.75, 0.4062, 0.6875, 0.4062, 0.75, 0.375, 0.75, 0.375, 0.6875, 0.4062, 0.625, 0.4062, 0.6875, 0.375, 0.6875, 0.375, 0.625, 0.4062, 0.5625, 0.4062, 0.625, 0.375, 0.625, 0.375, 0.5625, 0.4062, 0.5, 0.4062, 0.5625, 0.375, 0.5625, 0.375, 0.5, 0.4062, 0.9375, 0.3906, 1.0, 0.375, 0.9375, 0.4062, 0.875, 0.4062, 0.9375, 0.375, 0.9375, 0.375, 0.875, 0.4062, 0.8125, 0.4062, 0.875, 0.375, 0.875, 0.375, 0.8125, 0.375, 0.5, 0.375, 0.5625, 0.3437, 0.5625, 0.3437, 0.5, 0.375, 0.9375, 0.3594, 1.0, 0.3437, 0.9375, 0.375, 0.875, 0.375, 0.9375, 0.3437, 0.9375, 0.3437, 0.875, 0.375, 0.8125, 0.375, 0.875, 0.3437, 0.875, 0.3437, 0.8125, 0.375, 0.75, 0.375, 0.8125, 0.3437, 0.8125, 0.3437, 0.75, 0.375, 0.6875, 0.375, 0.75, 0.3437, 0.75, 0.3437, 0.6875, 0.375, 0.625, 0.375, 0.6875, 0.3437, 0.6875, 0.3437, 0.625, 0.375, 0.5625, 0.375, 0.625, 0.3437, 0.625, 0.3437, 0.5625, 0.3437, 0.75, 0.3437, 0.8125, 0.3125, 0.8125, 0.3125, 0.75, 0.3437, 0.6875, 0.3437, 0.75, 0.3125, 0.75, 0.3125, 0.6875, 0.3437, 0.625, 0.3437, 0.6875, 0.3125, 0.6875, 0.3125, 0.625, 0.3437, 0.5625, 0.3437, 0.625, 0.3125, 0.625, 0.3125, 0.5625, 0.3437, 0.5, 0.3437, 0.5625, 0.3125, 0.5625, 0.3125, 0.5, 0.3437, 0.9375, 0.3281, 1.0, 0.3125, 0.9375, 0.3437, 0.875, 0.3437, 0.9375, 0.3125, 0.9375, 0.3125, 0.875, 0.3437, 0.8125, 0.3437, 0.875, 0.3125, 0.875, 0.3125, 0.8125, 0.3125, 0.5, 0.3125, 0.5625, 0.2812, 0.5625, 0.2812, 0.5, 0.3125, 0.9375, 0.2969, 1.0, 0.2812, 0.9375, 0.3125, 0.875, 0.3125, 0.9375, 0.2812, 0.9375, 0.2812, 0.875, 0.3125, 0.8125, 0.3125, 0.875, 0.2812, 0.875, 0.2812, 0.8125, 0.3125, 0.75, 0.3125, 0.8125, 0.2812, 0.8125, 0.2812, 0.75, 0.3125, 0.6875, 0.3125, 0.75, 0.2812, 0.75, 0.2812, 0.6875, 0.3125, 0.625, 0.3125, 0.6875, 0.2812, 0.6875, 0.2812, 0.625, 0.3125, 0.5625, 0.3125, 0.625, 0.2812, 0.625, 0.2812, 0.5625, 0.2812, 0.6875, 0.2812, 0.75, 0.25, 0.75, 0.25, 0.6875, 0.2812, 0.625, 0.2812, 0.6875, 0.25, 0.6875, 0.25, 0.625, 0.2812, 0.5625, 0.2812, 0.625, 0.25, 0.625, 0.25, 0.5625, 0.2812, 0.5, 0.2812, 0.5625, 0.25, 0.5625, 0.25, 0.5, 0.2812, 0.9375, 0.2656, 1.0, 0.25, 0.9375, 0.2812, 0.875, 0.2812, 0.9375, 0.25, 0.9375, 0.25, 0.875, 0.2812, 0.8125, 0.2812, 0.875, 0.25, 0.875, 0.25, 0.8125, 0.2812, 0.75, 0.2812, 0.8125, 0.25, 0.8125, 0.25, 0.75, 0.25, 0.9375, 0.2344, 1.0, 0.2188, 0.9375, 0.25, 0.875, 0.25, 0.9375, 0.2188, 0.9375, 0.2188, 0.875, 0.25, 0.8125, 0.25, 0.875, 0.2188, 0.875, 0.2188, 0.8125, 0.25, 0.75, 0.25, 0.8125, 0.2188, 0.8125, 0.2187, 0.75, 0.25, 0.6875, 0.25, 0.75, 0.2187, 0.75, 0.2187, 0.6875, 0.25, 0.625, 0.25, 0.6875, 0.2187, 0.6875, 0.2188, 0.625, 0.25, 0.5625, 0.25, 0.625, 0.2188, 0.625, 0.2187, 0.5625, 0.25, 0.5, 0.25, 0.5625, 0.2187, 0.5625, 0.2187, 0.5, 0.2187, 0.6875, 0.2187, 0.75, 0.1875, 0.75, 0.1875, 0.6875, 0.2188, 0.625, 0.2187, 0.6875, 0.1875, 0.6875, 0.1875, 0.625, 0.2187, 0.5625, 0.2188, 0.625, 0.1875, 0.625, 0.1875, 0.5625, 0.2187, 0.5, 0.2187, 0.5625, 0.1875, 0.5625, 0.1875, 0.5, 0.2188, 0.9375, 0.2031, 1.0, 0.1875, 0.9375, 0.2188, 0.875, 0.2188, 0.9375, 0.1875, 0.9375, 0.1875, 0.875, 0.2188, 0.8125, 0.2188, 0.875, 0.1875, 0.875, 0.1875, 0.8125, 0.2187, 0.75, 0.2188, 0.8125, 0.1875, 0.8125, 0.1875, 0.75, 0.1875, 0.875, 0.1875, 0.9375, 0.1563, 0.9375, 0.1563, 0.875, 0.1875, 0.8125, 0.1875, 0.875, 0.1563, 0.875, 0.1563, 0.8125, 0.1875, 0.75, 0.1875, 0.8125, 0.1563, 0.8125, 0.1563, 0.75, 0.1875, 0.6875, 0.1875, 0.75, 0.1563, 0.75, 0.1562, 0.6875, 0.1875, 0.625, 0.1875, 0.6875, 0.1562, 0.6875, 0.1563, 0.625, 0.1875, 0.5625, 0.1875, 0.625, 0.1563, 0.625, 0.1562, 0.5625, 0.1875, 0.5, 0.1875, 0.5625, 0.1562, 0.5625, 0.1562, 0.5, 0.1875, 0.9375, 0.1719, 1.0, 0.1563, 0.9375, 0.1563, 0.625, 0.1562, 0.6875, 0.125, 0.6875, 0.125, 0.625, 0.1562, 0.5625, 0.1563, 0.625, 0.125, 0.625, 0.125, 0.5625, 0.1562, 0.5, 0.1562, 0.5625, 0.125, 0.5625, 0.125, 0.5, 0.1563, 0.9375, 0.1406, 1.0, 0.125, 0.9375, 0.1563, 0.875, 0.1563, 0.9375, 0.125, 0.9375, 0.125, 0.875, 0.1563, 0.8125, 0.1563, 0.875, 0.125, 0.875, 0.125, 0.8125, 0.1563, 0.75, 0.1563, 0.8125, 0.125, 0.8125, 0.125, 0.75, 0.1562, 0.6875, 0.1563, 0.75, 0.125, 0.75, 0.125, 0.6875, 0.125, 0.8125, 0.125, 0.875, 0.09375, 0.875, 0.09375, 0.8125, 0.125, 0.75, 0.125, 0.8125, 0.09375, 0.8125, 0.09375, 0.75, 0.125, 0.6875, 0.125, 0.75, 0.09375, 0.75, 0.09375, 0.6875, 0.125, 0.625, 0.125, 0.6875, 0.09375, 0.6875, 0.09375, 0.625, 0.125, 0.5625, 0.125, 0.625, 0.09375, 0.625, 0.09375, 0.5625, 0.125, 0.5, 0.125, 0.5625, 0.09375, 0.5625, 0.09375, 0.5, 0.125, 0.9375, 0.1094, 1.0, 0.09375, 0.9375, 0.125, 0.875, 0.125, 0.9375, 0.09375, 0.9375, 0.09375, 0.875, 0.09375, 0.5625, 0.09375, 0.625, 0.0625, 0.625, 0.0625, 0.5625, 0.09375, 0.5, 0.09375, 0.5625, 0.0625, 0.5625, 0.0625, 0.5, 0.09375, 0.9375, 0.07813, 1.0, 0.0625, 0.9375, 0.09375, 0.875, 0.09375, 0.9375, 0.0625, 0.9375, 0.0625, 0.875, 0.09375, 0.8125, 0.09375, 0.875, 0.0625, 0.875, 0.0625, 0.8125, 0.09375, 0.75, 0.09375, 0.8125, 0.0625, 0.8125, 0.0625, 0.75, 0.09375, 0.6875, 0.09375, 0.75, 0.0625, 0.75, 0.0625, 0.6875, 0.09375, 0.625, 0.09375, 0.6875, 0.0625, 0.6875, 0.0625, 0.625, 0.0625, 0.8125, 0.0625, 0.875, 0.03125, 0.875, 0.03125, 0.8125, 0.0625, 0.75, 0.0625, 0.8125, 0.03125, 0.8125, 0.03125, 0.75, 0.0625, 0.6875, 0.0625, 0.75, 0.03125, 0.75, 0.03125, 0.6875, 0.0625, 0.625, 0.0625, 0.6875, 0.03125, 0.6875, 0.03125, 0.625, 0.0625, 0.5625, 0.0625, 0.625, 0.03125, 0.625, 0.03125, 0.5625, 0.0625, 0.5, 0.0625, 0.5625, 0.03125, 0.5625, 0.03125, 0.5, 0.0625, 0.9375, 0.04688, 1.0, 0.03125, 0.9375, 0.0625, 0.875, 0.0625, 0.9375, 0.03125, 0.9375, 0.03125, 0.875, 0.03125, 0.5625, 0.03125, 0.625, 5.96e-08, 0.625, 0.0, 0.5625, 0.03125, 0.5, 0.03125, 0.5625, 0.0, 0.5625, 0.0, 0.5, 0.03125, 0.9375, 0.01563, 1.0, 2.384e-07, 0.9375, 0.03125, 0.875, 0.03125, 0.9375, 2.384e-07, 0.9375, 8.941e-08, 0.875, 0.03125, 0.8125, 0.03125, 0.875, 8.941e-08, 0.875, 5.96e-08, 0.8125, 0.03125, 0.75, 0.03125, 0.8125, 5.96e-08, 0.8125, 0.0, 0.75, 0.03125, 0.6875, 0.03125, 0.75, 0.0, 0.75, 0.0, 0.6875, 0.03125, 0.625, 0.03125, 0.6875, 0.0, 0.6875, 5.96e-08, 0.625, 1.0, 0.75, 1.0, 0.8125, 0.9688, 0.8125, 0.9688, 0.75, 1.0, 0.6875, 1.0, 0.75, 0.9688, 0.75, 0.9688, 0.6875, 1.0, 0.625, 1.0, 0.6875, 0.9688, 0.6875, 0.9688, 0.625, 1.0, 0.5625, 1.0, 0.625, 0.9688, 0.625, 0.9688, 0.5625, 1.0, 0.5, 1.0, 0.5625, 0.9688, 0.5625, 0.9688, 0.5, 1.0, 0.9375, 0.9844, 1.0, 0.9688, 0.9375, 1.0, 0.875, 1.0, 0.9375, 0.9688, 0.9375, 0.9688, 0.875, 1.0, 0.8125, 1.0, 0.875, 0.9688, 0.875, 0.9688, 0.8125, 0.9688, 0.5, 0.9688, 0.5625, 0.9375, 0.5625, 0.9375, 0.5, 0.9688, 0.9375, 0.9531, 1.0, 0.9375, 0.9375, 0.9688, 0.875, 0.9688, 0.9375, 0.9375, 0.9375, 0.9375, 0.875, 0.9688, 0.8125, 0.9688, 0.875, 0.9375, 0.875, 0.9375, 0.8125, 0.9688, 0.75, 0.9688, 0.8125, 0.9375, 0.8125, 0.9375, 0.75, 0.9688, 0.6875, 0.9688, 0.75, 0.9375, 0.75, 0.9375, 0.6875, 0.9688, 0.625, 0.9688, 0.6875, 0.9375, 0.6875, 0.9375, 0.625, 0.9688, 0.5625, 0.9688, 0.625, 0.9375, 0.625, 0.9375, 0.5625, 0.9375, 0.75, 0.9375, 0.8125, 0.9062, 0.8125, 0.9062, 0.75, 0.9375, 0.6875, 0.9375, 0.75, 0.9062, 0.75, 0.9062, 0.6875, 0.9375, 0.625, 0.9375, 0.6875, 0.9062, 0.6875, 0.9062, 0.625, 0.9375, 0.5625, 0.9375, 0.625, 0.9062, 0.625, 0.9062, 0.5625, 0.9375, 0.5, 0.9375, 0.5625, 0.9062, 0.5625, 0.9062, 0.5, 0.9375, 0.9375, 0.9219, 1.0, 0.9063, 0.9375, 0.9375, 0.875, 0.9375, 0.9375, 0.9063, 0.9375, 0.9063, 0.875, 0.9375, 0.8125, 0.9375, 0.875, 0.9063, 0.875, 0.9062, 0.8125, 0.9062, 0.5, 0.9062, 0.5625, 0.875, 0.5625, 0.875, 0.5, 0.9063, 0.9375, 0.8906, 1.0, 0.875, 0.9375, 0.9063, 0.875, 0.9063, 0.9375, 0.875, 0.9375, 0.875, 0.875, 0.9062, 0.8125, 0.9063, 0.875, 0.875, 0.875, 0.875, 0.8125, 0.9062, 0.75, 0.9062, 0.8125, 0.875, 0.8125, 0.875, 0.75, 0.9062, 0.6875, 0.9062, 0.75, 0.875, 0.75, 0.875, 0.6875, 0.9062, 0.625, 0.9062, 0.6875, 0.875, 0.6875, 0.875, 0.625, 0.9062, 0.5625, 0.9062, 0.625, 0.875, 0.625, 0.875, 0.5625, 0.875, 0.6875, 0.875, 0.75, 0.8438, 0.75, 0.8438, 0.6875, 0.875, 0.625, 0.875, 0.6875, 0.8438, 0.6875, 0.8438, 0.625, 0.875, 0.5625, 0.875, 0.625, 0.8438, 0.625, 0.8438, 0.5625, 0.875, 0.5, 0.875, 0.5625, 0.8438, 0.5625, 0.8438, 0.5, 0.875, 0.9375, 0.8594, 1.0, 0.8438, 0.9375, 0.875, 0.875, 0.875, 0.9375, 0.8438, 0.9375, 0.8438, 0.875, 0.875, 0.8125, 0.875, 0.875, 0.8438, 0.875, 0.8438, 0.8125, 0.875, 0.75, 0.875, 0.8125, 0.8438, 0.8125, 0.8438, 0.75, 0.8438, 0.875, 0.8438, 0.9375, 0.8125, 0.9375, 0.8125, 0.875, 0.8438, 0.8125, 0.8438, 0.875, 0.8125, 0.875, 0.8125, 0.8125, 0.8438, 0.75, 0.8438, 0.8125, 0.8125, 0.8125, 0.8125, 0.75, 0.8438, 0.6875, 0.8438, 0.75, 0.8125, 0.75, 0.8125, 0.6875, 0.8438, 0.625, 0.8438, 0.6875, 0.8125, 0.6875, 0.8125, 0.625, 0.8438, 0.5625, 0.8438, 0.625, 0.8125, 0.625, 0.8125, 0.5625, 0.8438, 0.5, 0.8438, 0.5625, 0.8125, 0.5625, 0.8125, 0.5, 0.8438, 0.9375, 0.8281, 1.0, 0.8125, 0.9375, 0.8125, 0.625, 0.8125, 0.6875, 0.7812, 0.6875, 0.7812, 0.625, 0.8125, 0.5625, 0.8125, 0.625, 0.7812, 0.625, 0.7812, 0.5625, 0.8125, 0.5, 0.8125, 0.5625, 0.7812, 0.5625, 0.7812, 0.5, 0.8125, 0.9375, 0.7969, 1.0, 0.7812, 0.9375, 0.8125, 0.875, 0.8125, 0.9375, 0.7812, 0.9375, 0.7812, 0.875, 0.8125, 0.8125, 0.8125, 0.875, 0.7812, 0.875, 0.7812, 0.8125, 0.8125, 0.75, 0.8125, 0.8125, 0.7812, 0.8125, 0.7812, 0.75, 0.8125, 0.6875, 0.8125, 0.75, 0.7812, 0.75, 0.7812, 0.6875, 0.7812, 0.875, 0.7812, 0.9375, 0.75, 0.9375, 0.75, 0.875, 0.7812, 0.8125, 0.7812, 0.875, 0.75, 0.875, 0.75, 0.8125, 0.7812, 0.75, 0.7812, 0.8125, 0.75, 0.8125, 0.75, 0.75, 0.7812, 0.6875, 0.7812, 0.75, 0.75, 0.75, 0.75, 0.6875, 0.7812, 0.625, 0.7812, 0.6875, 0.75, 0.6875, 0.75, 0.625, 0.7812, 0.5625, 0.7812, 0.625, 0.75, 0.625, 0.75, 0.5625, 0.7812, 0.5, 0.7812, 0.5625, 0.75, 0.5625, 0.75, 0.5, 0.7812, 0.9375, 0.7656, 1.0, 0.75, 0.9375])
me_sphere_005.materials.append(mat_material)
me_sphere_005.use_remesh_fix_poles = True
me_sphere_005.use_remesh_preserve_attributes = False
me_sphere_005.use_mirror_vertex_groups = False
me_sphere_005.update()
me_sphere_001 = bpy.data.meshes.new('Sphere.001')
me_sphere_001.from_pydata([(-5.755e-08, 0.8065, -0.2465), (0.1574, 0.791, -0.2465), (0.3087, 0.7451, -0.2465), (0.4481, 0.6706, -0.2465), (0.5704, 0.5703, -0.2465), (0.6707, 0.448, -0.2465), (0.7452, 0.3086, -0.2465), (0.7911, 0.1573, -0.2465), (0.8066, -0.0001099, -0.2465), (0.7911, -0.1575, -0.2465), (0.7452, -0.3088, -0.2465), (0.6707, -0.4483, -0.2465), (0.5704, -0.5705, -0.2465), (0.4481, -0.6708, -0.2465), (0.3087, -0.7454, -0.2465), (0.1574, -0.7913, -0.2465), (-1.385e-07, -0.8068, -0.2465), (-0.1574, -0.7913, -0.2465), (-0.3087, -0.7454, -0.2465), (-0.4481, -0.6708, -0.2465), (-0.5704, -0.5705, -0.2465), (-0.6707, -0.4483, -0.2465), (-0.7452, -0.3088, -0.2465), (-0.7911, -0.1575, -0.2465), (-0.8066, -0.0001097, -0.2465), (-0.7911, 0.1573, -0.2465), (-0.7452, 0.3086, -0.2465), (-0.6707, 0.448, -0.2465), (-0.5704, 0.5703, -0.2465), (-0.4481, 0.6706, -0.2465), (-0.3087, 0.7451, -0.2465), (-0.1574, 0.791, -0.2465), (0.2934, -0.4392, 0.8776), (0.3734, 0.3733, 0.8776), (0.4879, -0.2022, 0.8776), (-0.2021, 0.4878, 0.8776), (-0.4391, 0.2933, 0.8776), (-0.3734, -0.3735, 0.8776), (0.4879, 0.202, 0.8776), (0.103, -0.518, 0.8776), (-0.4879, -0.2022, 0.8776), (-0.103, 0.5178, 0.8776), (0.5179, 0.1029, 0.8776), (-0.5281, -0.0001098, 0.8776), (-0.103, -0.518, 0.8776), (0.103, 0.5178, 0.8776), (0.3734, -0.3735, 0.8776), (0.2934, 0.439, 0.8776), (0.5179, -0.1031, 0.8776), (-0.2934, 0.439, 0.8776), (0.2021, 0.4878, 0.8776), (-0.4879, 0.202, 0.8776), (-0.2934, -0.4392, 0.8776), (0.4391, 0.2933, 0.8776), (0.2021, -0.488, 0.8776), (0.4391, -0.2935, 0.8776), (-0.3734, 0.3733, 0.8776), (-0.4391, -0.2935, 0.8776), (-0.5179, -0.1031, 0.8776), (-7.469e-08, -0.5282, 0.8776), (-2.17e-08, 0.5279, 0.8776), (-0.5179, 0.1029, 0.8776), (-0.2021, -0.488, 0.8776), (0.5281, -0.0001099, 0.8776), (0.445, -0.666, 0.439), (0.5663, 0.5662, 0.439), (0.7399, -0.3066, 0.439), (-0.3065, 0.7398, 0.439), (-0.6659, 0.4449, 0.439), (-0.5663, -0.5664, 0.439), (0.7399, 0.3064, 0.439), (0.1563, -0.7856, 0.439), (-0.7399, -0.3066, 0.439), (-0.1563, 0.7854, 0.439), (0.7855, 0.1561, 0.439), (-0.8009, -0.0001097, 0.439), (-0.1563, -0.7856, 0.439), (0.1563, 0.7854, 0.439), (0.5663, -0.5664, 0.439), (0.445, 0.6658, 0.439), (0.7855, -0.1564, 0.439), (-0.445, 0.6658, 0.439), (0.3065, 0.7398, 0.439), (-0.7399, 0.3064, 0.439), (-0.445, -0.666, 0.439), (0.6659, 0.4449, 0.439), (0.3065, -0.7401, 0.439), (0.6659, -0.4451, 0.439), (-0.5663, 0.5662, 0.439), (-0.6659, -0.4451, 0.439), (-0.7855, -0.1564, 0.439), (-1.383e-07, -0.801, 0.439), (-5.793e-08, 0.8008, 0.439), (-0.7855, 0.1561, 0.439), (-0.3065, -0.7401, 0.439), (0.8009, -0.0001099, 0.439), (-0.07868, -0.799, -0.2465), (-0.05151, -0.5231, 0.8776), (-0.07813, -0.7933, 0.439), (0.07868, -0.799, -0.2465), (0.05151, -0.5231, 0.8776), (0.07813, -0.7933, 0.439), (0.7989, -0.07879, -0.2465), (0.523, -0.05162, 0.8776), (0.7932, -0.07824, 0.439), (0.7989, 0.07857, -0.2465), (0.523, 0.0514, 0.8776), (0.7932, 0.07802, 0.439), (0.07868, 0.7988, -0.2465), (0.05151, 0.5229, 0.8776), (0.07813, 0.7931, 0.439), (-0.07868, 0.7988, -0.2465), (-0.05151, 0.5229, 0.8776), (-0.07813, 0.7931, 0.439), (-0.7989, 0.07857, -0.2465), (-0.523, 0.0514, 0.8776), (-0.7932, 0.07802, 0.439), (-0.7989, -0.07879, -0.2465), (-0.523, -0.05162, 0.8776), (-0.7932, -0.07823, 0.439), (-4.881e-08, 0.7313, -0.3733), (0.1427, 0.7173, -0.3733), (0.2799, 0.6757, -0.3733), (0.4064, 0.6081, -0.3733), (0.5172, 0.5171, -0.3733), (0.6082, 0.4063, -0.3733), (0.6758, 0.2798, -0.3733), (0.7174, 0.1426, -0.3733), (0.7314, -0.0001099, -0.3733), (0.7174, -0.1428, -0.3733), (0.6758, -0.28, -0.3733), (0.6082, -0.4065, -0.3733), (0.5172, -0.5173, -0.3733), (0.4064, -0.6083, -0.3733), (0.2799, -0.6759, -0.3733), (0.1427, -0.7175, -0.3733), (-1.222e-07, -0.7316, -0.3733), (-0.1427, -0.7175, -0.3733), (-0.2799, -0.6759, -0.3733), (-0.4064, -0.6083, -0.3733), (-0.5172, -0.5173, -0.3733), (-0.6082, -0.4065, -0.3733), (-0.6758, -0.28, -0.3733), (-0.7174, -0.1428, -0.3733), (-0.7314, -0.0001098, -0.3733), (-0.7174, 0.1426, -0.3733), (-0.6758, 0.2798, -0.3733), (-0.6082, 0.4063, -0.3733), (-0.5172, 0.5171, -0.3733), (-0.4064, 0.6081, -0.3733), (-0.2799, 0.6757, -0.3733), (-0.1427, 0.7173, -0.3733), (-0.07135, -0.7245, -0.3733), (0.07135, -0.7245, -0.3733), (0.7244, -0.07146, -0.3733), (0.7244, 0.07124, -0.3733), (0.07135, 0.7243, -0.3733), (-0.07135, 0.7243, -0.3733), (-0.7244, 0.07124, -0.3733), (-0.7244, -0.07146, -0.3733)], [], [(78, 64, 13, 12), (79, 65, 4, 3), (80, 66, 10, 9), (81, 67, 30, 29), (82, 79, 3, 2), (83, 68, 27, 26), (84, 69, 20, 19), (85, 70, 6, 5), (86, 71, 15, 14), (87, 78, 12, 11), (88, 81, 29, 28), (89, 72, 22, 21), (65, 85, 5, 4), (67, 73, 31, 30), (69, 89, 21, 20), (64, 86, 14, 13), (70, 74, 7, 6), (93, 83, 26, 25), (77, 82, 2, 1), (72, 90, 23, 22), (94, 84, 19, 18), (68, 88, 28, 27), (76, 94, 18, 17), (66, 87, 11, 10), (106, 63, 95, 107), (34, 55, 87, 66), (44, 62, 94, 76), (115, 61, 93, 116), (36, 56, 88, 68), (103, 48, 80, 104), (62, 52, 84, 94), (40, 58, 90, 72), (45, 50, 82, 77), (100, 59, 91, 101), (112, 60, 92, 113), (61, 51, 83, 93), (109, 45, 77, 110), (97, 44, 76, 98), (118, 43, 75, 119), (38, 42, 74, 70), (32, 54, 86, 64), (37, 57, 89, 69), (35, 41, 73, 67), (33, 53, 85, 65), (57, 40, 72, 89), (56, 49, 81, 88), (55, 46, 78, 87), (54, 39, 71, 86), (53, 38, 70, 85), (52, 37, 69, 84), (51, 36, 68, 83), (50, 47, 79, 82), (49, 35, 67, 81), (48, 34, 66, 80), (47, 33, 65, 79), (46, 32, 64, 78), (59, 97, 98, 91), (39, 100, 101, 71), (63, 103, 104, 95), (42, 106, 107, 74), (60, 109, 110, 92), (41, 112, 113, 73), (43, 115, 116, 75), (58, 118, 119, 90), (3, 4, 124, 123), (30, 31, 151, 150), (17, 18, 138, 137), (4, 5, 125, 124), (24, 114, 158, 144), (111, 0, 120, 157), (18, 19, 139, 138), (5, 6, 126, 125), (31, 111, 157, 151), (19, 20, 140, 139), (6, 7, 127, 126), (8, 102, 154, 128), (20, 21, 141, 140), (15, 99, 153, 135), (105, 8, 128, 155), (21, 22, 142, 141), (102, 9, 129, 154), (22, 23, 143, 142), (9, 10, 130, 129), (117, 24, 144, 159), (10, 11, 131, 130), (114, 25, 145, 158), (11, 12, 132, 131), (25, 26, 146, 145), (0, 108, 156, 120), (12, 13, 133, 132), (26, 27, 147, 146), (13, 14, 134, 133), (16, 96, 152, 136), (108, 1, 121, 156), (27, 28, 148, 147), (14, 15, 135, 134), (1, 2, 122, 121), (28, 29, 149, 148), (99, 16, 136, 153), (23, 117, 159, 143), (7, 105, 155, 127), (2, 3, 123, 122), (29, 30, 150, 149), (96, 17, 137, 152), (156, 121, 122, 123, 124, 125, 126, 127, 155, 128, 154, 129, 130, 131, 132, 133, 134, 135, 153, 136, 152, 137, 138, 139, 140, 141, 142, 143, 159, 144, 158, 145, 146, 147, 148, 149, 150, 151, 157, 120)])
me_sphere_001.polygons.foreach_set('use_smooth', [True] * 105)
_uv = me_sphere_001.uv_layers.new(name='UVMap')
_uv.uv.foreach_set('vector', [0.375, 0.5, 0.3437, 0.5, 0.3437, 0.5, 0.375, 0.5, 0.6562, 0.5, 0.625, 0.5, 0.625, 0.5, 0.6562, 0.5, 0.4687, 0.5, 0.4375, 0.5, 0.4375, 0.5, 0.4687, 0.5, 0.8438, 0.5, 0.8125, 0.5, 0.8125, 0.5, 0.8438, 0.5, 0.6875, 0.5, 0.6562, 0.5, 0.6562, 0.5, 0.6875, 0.5, 0.9375, 0.5, 0.9063, 0.5, 0.9062, 0.5, 0.9375, 0.5, 0.1562, 0.5, 0.125, 0.5, 0.125, 0.5, 0.1562, 0.5, 0.5937, 0.5, 0.5625, 0.5, 0.5625, 0.5, 0.5937, 0.5, 0.3125, 0.5, 0.2812, 0.5, 0.2812, 0.5, 0.3125, 0.5, 0.4062, 0.5, 0.375, 0.5, 0.375, 0.5, 0.4062, 0.5, 0.875, 0.5, 0.8438, 0.5, 0.8438, 0.5, 0.875, 0.5, 0.09375, 0.5, 0.0625, 0.5, 0.0625, 0.5, 0.09375, 0.5, 0.625, 0.5, 0.5937, 0.5, 0.5937, 0.5, 0.625, 0.5, 0.8125, 0.5, 0.7812, 0.5, 0.7812, 0.5, 0.8125, 0.5, 0.125, 0.5, 0.09375, 0.5, 0.09375, 0.5, 0.125, 0.5, 0.3437, 0.5, 0.3125, 0.5, 0.3125, 0.5, 0.3437, 0.5, 0.5625, 0.5, 0.5312, 0.5, 0.5312, 0.5, 0.5625, 0.5, 0.9687, 0.5, 0.9375, 0.5, 0.9375, 0.5, 0.9688, 0.5, 0.7188, 0.5, 0.6875, 0.5, 0.6875, 0.5, 0.7188, 0.5, 0.0625, 0.5, 0.03125, 0.5, 0.03125, 0.5, 0.0625, 0.5, 0.1875, 0.5, 0.1562, 0.5, 0.1562, 0.5, 0.1875, 0.5, 0.9063, 0.5, 0.875, 0.5, 0.875, 0.5, 0.9062, 0.5, 0.2187, 0.5, 0.1875, 0.5, 0.1875, 0.5, 0.2187, 0.5, 0.4375, 0.5, 0.4062, 0.5, 0.4062, 0.5, 0.4375, 0.5, 0.5156, 0.5, 0.5, 0.5, 0.5, 0.5, 0.5156, 0.5, 0.4375, 0.5, 0.4062, 0.5, 0.4062, 0.5, 0.4375, 0.5, 0.2187, 0.5, 0.1875, 0.5, 0.1875, 0.5, 0.2187, 0.5, 0.9844, 0.5, 0.9688, 0.5, 0.9687, 0.5, 0.9844, 0.5, 0.9062, 0.5, 0.875, 0.5, 0.875, 0.5, 0.9063, 0.5, 0.4844, 0.5, 0.4687, 0.5, 0.4687, 0.5, 0.4844, 0.5, 0.1875, 0.5, 0.1563, 0.5, 0.1562, 0.5, 0.1875, 0.5, 0.0625, 0.5, 0.03125, 0.5, 0.03125, 0.5, 0.0625, 0.5, 0.7188, 0.5, 0.6875, 0.5, 0.6875, 0.5, 0.7188, 0.5, 0.2656, 0.5, 0.25, 0.5, 0.25, 0.5, 0.2656, 0.5, 0.7656, 0.5, 0.75, 0.5, 0.75, 0.5, 0.7656, 0.5, 0.9688, 0.5, 0.9375, 0.5, 0.9375, 0.5, 0.9687, 0.5, 0.7344, 0.5, 0.7188, 0.5, 0.7188, 0.5, 0.7344, 0.5, 0.2344, 0.5, 0.2187, 0.5, 0.2187, 0.5, 0.2344, 0.5, 0.01563, 0.5, 0.0, 0.5, 0.0, 0.5, 0.01563, 0.5, 0.5625, 0.5, 0.5312, 0.5, 0.5312, 0.5, 0.5625, 0.5, 0.3437, 0.5, 0.3125, 0.5, 0.3125, 0.5, 0.3437, 0.5, 0.125, 0.5, 0.09375, 0.5, 0.09375, 0.5, 0.125, 0.5, 0.8125, 0.5, 0.7812, 0.5, 0.7812, 0.5, 0.8125, 0.5, 0.625, 0.5, 0.5937, 0.5, 0.5937, 0.5, 0.625, 0.5, 0.09375, 0.5, 0.0625, 0.5, 0.0625, 0.5, 0.09375, 0.5, 0.875, 0.5, 0.8438, 0.5, 0.8438, 0.5, 0.875, 0.5, 0.4062, 0.5, 0.375, 0.5, 0.375, 0.5, 0.4062, 0.5, 0.3125, 0.5, 0.2812, 0.5, 0.2812, 0.5, 0.3125, 0.5, 0.5937, 0.5, 0.5625, 0.5, 0.5625, 0.5, 0.5937, 0.5, 0.1563, 0.5, 0.125, 0.5, 0.125, 0.5, 0.1562, 0.5, 0.9375, 0.5, 0.9062, 0.5, 0.9063, 0.5, 0.9375, 0.5, 0.6875, 0.5, 0.6562, 0.5, 0.6562, 0.5, 0.6875, 0.5, 0.8438, 0.5, 0.8125, 0.5, 0.8125, 0.5, 0.8438, 0.5, 0.4687, 0.5, 0.4375, 0.5, 0.4375, 0.5, 0.4687, 0.5, 0.6562, 0.5, 0.625, 0.5, 0.625, 0.5, 0.6562, 0.5, 0.375, 0.5, 0.3437, 0.5, 0.3437, 0.5, 0.375, 0.5, 0.25, 0.5, 0.2344, 0.5, 0.2344, 0.5, 0.25, 0.5, 0.2812, 0.5, 0.2656, 0.5, 0.2656, 0.5, 0.2812, 0.5, 0.5, 0.5, 0.4844, 0.5, 0.4844, 0.5, 0.5, 0.5, 0.5312, 0.5, 0.5156, 0.5, 0.5156, 0.5, 0.5312, 0.5, 0.75, 0.5, 0.7344, 0.5, 0.7344, 0.5, 0.75, 0.5, 0.7812, 0.5, 0.7656, 0.5, 0.7656, 0.5, 0.7812, 0.5, 1.0, 0.5, 0.9844, 0.5, 0.9844, 0.5, 1.0, 0.5, 0.03125, 0.5, 0.01563, 0.5, 0.01563, 0.5, 0.03125, 0.5, 0.6562, 0.5, 0.625, 0.5, 0.625, 0.5, 0.6562, 0.5, 0.8125, 0.5, 0.7812, 0.5, 0.7812, 0.5, 0.8125, 0.5, 0.2187, 0.5, 0.1875, 0.5, 0.1875, 0.5, 0.2187, 0.5, 0.625, 0.5, 0.5937, 0.5, 0.5937, 0.5, 0.625, 0.5, 0.0, 0.0, 0.0, 0.0, 0.0, 0.0, 0.0, 0.0, 0.0, 0.0, 0.0, 0.0, 0.0, 0.0, 0.0, 0.0, 0.1875, 0.5, 0.1562, 0.5, 0.1562, 0.5, 0.1875, 0.5, 0.5937, 0.5, 0.5625, 0.5, 0.5625, 0.5, 0.5937, 0.5, 0.0, 0.0, 0.0, 0.0, 0.0, 0.0, 0.0, 0.0, 0.1562, 0.5, 0.125, 0.5, 0.125, 0.5, 0.1562, 0.5, 0.5625, 0.5, 0.5312, 0.5, 0.5312, 0.5, 0.5625, 0.5, 0.0, 0.0, 0.0, 0.0, 0.0, 0.0, 0.0, 0.0, 0.125, 0.5, 0.09375, 0.5, 0.09375, 0.5, 0.125, 0.5, 0.0, 0.0, 0.0, 0.0, 0.0, 0.0, 0.0, 0.0, 0.0, 0.0, 0.0, 0.0, 0.0, 0.0, 0.0, 0.0, 0.09375, 0.5, 0.0625, 0.5, 0.0625, 0.5, 0.09375, 0.5, 0.0, 0.0, 0.0, 0.0, 0.0, 0.0, 0.0, 0.0, 0.0625, 0.5, 0.03125, 0.5, 0.03125, 0.5, 0.0625, 0.5, 0.4687, 0.5, 0.4375, 0.5, 0.4375, 0.5, 0.4687, 0.5, 0.0, 0.0, 0.0, 0.0, 0.0, 0.0, 0.0, 0.0, 0.4375, 0.5, 0.4062, 0.5, 0.4062, 0.5, 0.4375, 0.5, 0.0, 0.0, 0.0, 0.0, 0.0, 0.0, 0.0, 0.0, 0.4062, 0.5, 0.375, 0.5, 0.375, 0.5, 0.4062, 0.5, 0.9688, 0.5, 0.9375, 0.5, 0.9375, 0.5, 0.9688, 0.5, 0.0, 0.0, 0.0, 0.0, 0.0, 0.0, 0.0, 0.0, 0.375, 0.5, 0.3437, 0.5, 0.3437, 0.5, 0.375, 0.5, 0.9375, 0.5, 0.9062, 0.5, 0.9062, 0.5, 0.9375, 0.5, 0.3437, 0.5, 0.3125, 0.5, 0.3125, 0.5, 0.3437, 0.5, 0.0, 0.0, 0.0, 0.0, 0.0, 0.0, 0.0, 0.0, 0.0, 0.0, 0.0, 0.0, 0.0, 0.0, 0.0, 0.0, 0.9062, 0.5, 0.875, 0.5, 0.875, 0.5, 0.9062, 0.5, 0.3125, 0.5, 0.2812, 0.5, 0.2812, 0.5, 0.3125, 0.5, 0.7188, 0.5, 0.6875, 0.5, 0.6875, 0.5, 0.7188, 0.5, 0.875, 0.5, 0.8438, 0.5, 0.8438, 0.5, 0.875, 0.5, 0.0, 0.0, 0.0, 0.0, 0.0, 0.0, 0.0, 0.0, 0.0, 0.0, 0.0, 0.0, 0.0, 0.0, 0.0, 0.0, 0.0, 0.0, 0.0, 0.0, 0.0, 0.0, 0.0, 0.0, 0.6875, 0.5, 0.6562, 0.5, 0.6562, 0.5, 0.6875, 0.5, 0.8438, 0.5, 0.8125, 0.5, 0.8125, 0.5, 0.8438, 0.5, 0.0, 0.0, 0.0, 0.0, 0.0, 0.0, 0.0, 0.0, 0.0, 0.0, 0.7188, 0.5, 0.6875, 0.5, 0.6562, 0.5, 0.625, 0.5, 0.5937, 0.5, 0.5625, 0.5, 0.0, 0.0, 0.0, 0.0, 0.0, 0.0, 0.0, 0.0, 0.4687, 0.5, 0.4375, 0.5, 0.4062, 0.5, 0.375, 0.5, 0.3437, 0.5, 0.3125, 0.5, 0.0, 0.0, 0.0, 0.0, 0.0, 0.0, 0.0, 0.0, 0.2187, 0.5, 0.1875, 0.5, 0.1562, 0.5, 0.125, 0.5, 0.09375, 0.5, 0.0625, 0.5, 0.0, 0.0, 0.0, 0.0, 0.0, 0.0, 0.0, 0.0, 0.9688, 0.5, 0.9375, 0.5, 0.9062, 0.5, 0.875, 0.5, 0.8438, 0.5, 0.8125, 0.5, 0.0, 0.0, 0.0, 0.0, 0.0, 0.0])
me_sphere_001.materials.append(mat_material)
me_sphere_001.use_remesh_fix_poles = True
me_sphere_001.use_remesh_preserve_attributes = False
me_sphere_001.use_mirror_vertex_groups = False
me_sphere_001.update()
me_sphere_002 = bpy.data.meshes.new('Sphere.002')
me_sphere_002.from_pydata([(-5.755e-08, 0.8065, -0.2465), (0.1574, 0.791, -0.2465), (0.7911, 0.1573, -0.2465), (0.8066, -0.0001099, -0.2465), (0.7911, -0.1575, -0.2465), (0.1574, -0.7913, -0.2465), (-1.385e-07, -0.8068, -0.2465), (-0.1574, -0.7913, -0.2465), (-0.7911, -0.1575, -0.2465), (-0.8066, -0.0001097, -0.2465), (-0.7911, 0.1573, -0.2465), (-0.1574, 0.791, -0.2465), (0.1563, -0.7856, 0.439), (-0.1563, 0.7854, 0.439), (0.7855, 0.1561, 0.439), (-0.8009, -0.0001097, 0.439), (-0.1563, -0.7856, 0.439), (0.1563, 0.7854, 0.439), (0.7855, -0.1564, 0.439), (-0.7855, -0.1564, 0.439), (-1.383e-07, -0.801, 0.439), (-5.793e-08, 0.8008, 0.439), (-0.7855, 0.1561, 0.439), (0.8009, -0.0001099, 0.439), (-2.408e-07, -1.075, -0.2442), (-2.406e-07, -1.069, 0.2035), (1.079, -0.0001099, -0.2442), (1.074, -0.0001099, 0.2035), (-1.079, -0.0001096, -0.2442), (-1.074, -0.0001096, 0.2035), (-5.445e-07, 1.079, -0.2442), (-5.449e-07, 1.074, 0.2035), (-0.07868, -0.799, -0.2465), (-0.07813, -0.7933, 0.439), (-0.07868, -1.067, -0.2442), (-0.07813, -1.061, 0.2035), (0.07868, -0.799, -0.2465), (0.07813, -0.7933, 0.439), (0.07868, -1.067, -0.2442), (0.07813, -1.061, 0.2035), (0.7989, -0.07879, -0.2465), (0.7932, -0.07824, 0.439), (1.072, -0.07879, -0.2442), (1.066, -0.07824, 0.2035), (0.7989, 0.07857, -0.2465), (0.7932, 0.07802, 0.439), (1.072, 0.07857, -0.2442), (1.066, 0.07802, 0.2035), (0.07868, 0.7988, -0.2465), (0.07813, 0.7931, 0.439), (0.07868, 1.072, -0.2442), (0.07812, 1.066, 0.2035), (-0.07868, 0.7988, -0.2465), (-0.07813, 0.7931, 0.439), (-0.07868, 1.072, -0.2442), (-0.07813, 1.066, 0.2035), (-0.7989, 0.07857, -0.2465), (-0.7932, 0.07802, 0.439), (-1.072, 0.07857, -0.2442), (-1.066, 0.07802, 0.2035), (-0.7989, -0.07879, -0.2465), (-0.7932, -0.07823, 0.439), (-1.072, -0.07879, -0.2442), (-1.066, -0.07823, 0.2035)], [], [(61, 15, 29, 63), (37, 20, 25, 39), (17, 1, 50, 51), (53, 21, 31, 55), (36, 5, 38), (44, 2, 46), (22, 10, 58, 59), (18, 4, 42, 43), (39, 25, 24, 38), (16, 7, 34, 35), (5, 12, 39, 38), (33, 16, 35), (32, 6, 24, 34), (47, 27, 26, 46), (2, 14, 47, 46), (40, 3, 26, 42), (41, 18, 43), (45, 23, 27, 47), (63, 29, 28, 62), (60, 8, 62), (57, 22, 59), (56, 9, 28, 58), (8, 19, 63, 62), (55, 31, 30, 54), (48, 0, 30, 50), (11, 13, 55, 54), (52, 11, 54), (49, 17, 51), (7, 32, 34), (20, 33, 35, 25), (25, 35, 34, 24), (6, 36, 38, 24), (12, 37, 39), (23, 41, 43, 27), (4, 40, 42), (27, 43, 42, 26), (14, 45, 47), (3, 44, 46, 26), (21, 49, 51, 31), (1, 48, 50), (31, 51, 50, 30), (0, 52, 54, 30), (13, 53, 55), (10, 56, 58), (15, 57, 59, 29), (29, 59, 58, 28), (9, 60, 62, 28), (19, 61, 63)])
me_sphere_002.polygons.foreach_set('use_smooth', [True] * 48)
_uv = me_sphere_002.uv_layers.new(name='UVMap')
_uv.uv.foreach_set('vector', [0.01563, 0.5, 0.0, 0.5, 0.0, 0.5, 0.01563, 0.5, 0.2656, 0.5, 0.25, 0.5, 0.25, 0.5, 0.2656, 0.5, 0.7188, 0.5, 0.7188, 0.5, 0.7188, 0.5, 0.7188, 0.5, 0.7656, 0.5, 0.75, 0.5, 0.75, 0.5, 0.7656, 0.5, 0.0, 0.0, 0.0, 0.0, 0.0, 0.0, 0.0, 0.0, 0.0, 0.0, 0.0, 0.0, 0.9687, 0.5, 0.9688, 0.5, 0.9688, 0.5, 0.9687, 0.5, 0.4687, 0.5, 0.4687, 0.5, 0.4687, 0.5, 0.4687, 0.5, 0.2656, 0.5, 0.25, 0.5, 0.25, 0.5, 0.2656, 0.5, 0.2187, 0.5, 0.2187, 0.5, 0.2187, 0.5, 0.2187, 0.5, 0.2812, 0.5, 0.2812, 0.5, 0.2812, 0.5, 0.2812, 0.5, 0.2344, 0.5, 0.2187, 0.5, 0.2344, 0.5, 0.0, 0.0, 0.0, 0.0, 0.0, 0.0, 0.0, 0.0, 0.5156, 0.5, 0.5, 0.5, 0.5, 0.5, 0.5156, 0.5, 0.5312, 0.5, 0.5312, 0.5, 0.5312, 0.5, 0.5312, 0.5, 0.0, 0.0, 0.0, 0.0, 0.0, 0.0, 0.0, 0.0, 0.4844, 0.5, 0.4687, 0.5, 0.4844, 0.5, 0.5156, 0.5, 0.5, 0.5, 0.5, 0.5, 0.5156, 0.5, 0.01563, 0.5, 0.0, 0.5, 0.0, 0.5, 0.01563, 0.5, 0.0, 0.0, 0.0, 0.0, 0.0, 0.0, 0.9844, 0.5, 0.9687, 0.5, 0.9844, 0.5, 0.0, 0.0, 0.0, 0.0, 0.0, 0.0, 0.0, 0.0, 0.03125, 0.5, 0.03125, 0.5, 0.03125, 0.5, 0.03125, 0.5, 0.7656, 0.5, 0.75, 0.5, 0.75, 0.5, 0.7656, 0.5, 0.0, 0.0, 0.0, 0.0, 0.0, 0.0, 0.0, 0.0, 0.7812, 0.5, 0.7812, 0.5, 0.7812, 0.5, 0.7812, 0.5, 0.0, 0.0, 0.0, 0.0, 0.0, 0.0, 0.7344, 0.5, 0.7188, 0.5, 0.7344, 0.5, 0.0, 0.0, 0.0, 0.0, 0.0, 0.0, 0.25, 0.5, 0.2344, 0.5, 0.2344, 0.5, 0.25, 0.5, 0.25, 0.5, 0.2344, 0.5, 0.2344, 0.5, 0.25, 0.5, 0.0, 0.0, 0.0, 0.0, 0.0, 0.0, 0.0, 0.0, 0.2812, 0.5, 0.2656, 0.5, 0.2812, 0.5, 0.5, 0.5, 0.4844, 0.5, 0.4844, 0.5, 0.5, 0.5, 0.0, 0.0, 0.0, 0.0, 0.0, 0.0, 0.5, 0.5, 0.4844, 0.5, 0.4844, 0.5, 0.5, 0.5, 0.5312, 0.5, 0.5156, 0.5, 0.5312, 0.5, 0.0, 0.0, 0.0, 0.0, 0.0, 0.0, 0.0, 0.0, 0.75, 0.5, 0.7344, 0.5, 0.7344, 0.5, 0.75, 0.5, 0.0, 0.0, 0.0, 0.0, 0.0, 0.0, 0.75, 0.5, 0.7344, 0.5, 0.7344, 0.5, 0.75, 0.5, 0.0, 0.0, 0.0, 0.0, 0.0, 0.0, 0.0, 0.0, 0.7812, 0.5, 0.7656, 0.5, 0.7812, 0.5, 0.0, 0.0, 0.0, 0.0, 0.0, 0.0, 1.0, 0.5, 0.9844, 0.5, 0.9844, 0.5, 1.0, 0.5, 1.0, 0.5, 0.9844, 0.5, 0.9844, 0.5, 1.0, 0.5, 0.0, 0.0, 0.0, 0.0, 0.0, 0.0, 0.0, 0.0, 0.03125, 0.5, 0.01563, 0.5, 0.03125, 0.5])
me_sphere_002.materials.append(mat_material_003)
me_sphere_002.use_remesh_fix_poles = True
me_sphere_002.use_remesh_preserve_attributes = False
me_sphere_002.use_mirror_vertex_groups = False
me_sphere_002.update()
me_sphere_007 = bpy.data.meshes.new('Sphere.007')
me_sphere_007.from_pydata([(0.745, -0.745, 0.939), (0.5853, 0.876, 0.939), (1.033, -0.2055, 0.939), (-0.5853, 0.876, 0.939), (0.4032, 0.9734, 0.939), (-0.9734, 0.4032, 0.939), (-0.5853, -0.876, 0.939), (0.876, 0.5853, 0.939), (0.4032, -0.9734, 0.939), (0.876, -0.5853, 0.939), (-0.745, 0.745, 0.939), (-0.876, -0.5853, 0.939), (-1.033, -0.2055, 0.939), (-1.119e-07, -1.054, 0.939), (-6.185e-09, 1.054, 0.939), (-1.033, 0.2055, 0.939), (-0.4032, -0.9734, 0.939), (1.054, -3.837e-07, 0.939), (0.5853, -0.876, 0.939), (0.745, 0.745, 0.939), (0.9734, -0.4032, 0.939), (-0.4032, 0.9734, 0.939), (-0.876, 0.5853, 0.939), (-0.745, -0.745, 0.939), (0.9734, 0.4032, 0.939), (0.2055, -1.033, 0.939), (-0.9734, -0.4032, 0.939), (-0.2055, 1.033, 0.939), (1.033, 0.2055, 0.939), (-1.054, -1.322e-07, 0.939), (-0.2055, -1.033, 0.939), (0.2055, 1.033, 0.939), (0.3725, -0.3725, -1.665), (0.2927, 0.438, -1.665), (0.5167, -0.1028, -1.665), (-0.2927, 0.438, -1.665), (0.2016, 0.4867, -1.665), (-0.4867, 0.2016, -1.665), (-0.2927, -0.438, -1.665), (0.438, 0.2927, -1.665), (0.2016, -0.4867, -1.665), (0.438, -0.2927, -1.665), (-0.3725, 0.3725, -1.665), (-0.438, -0.2927, -1.665), (-0.5167, -0.1028, -1.665), (1.18e-08, -0.5268, -1.665), (6.466e-08, 0.5268, -1.665), (-0.5167, 0.1028, -1.665), (-0.2016, -0.4867, -1.665), (0.5268, -3.371e-07, -1.665), (0.2927, -0.438, -1.665), (0.3725, 0.3725, -1.665), (0.4867, -0.2016, -1.665), (-0.2016, 0.4867, -1.665), (-0.438, 0.2927, -1.665), (-0.3725, -0.3725, -1.665), (0.4867, 0.2016, -1.665), (0.1028, -0.5167, -1.665), (-0.4867, -0.2016, -1.665), (-0.1028, 0.5167, -1.665), (0.5167, 0.1028, -1.665), (-0.5268, -2.123e-07, -1.665), (-0.1028, -0.5167, -1.665), (0.1028, 0.5167, -1.665), (-0.5459, -0.8169, -0.363), (-0.376, -0.9077, -0.363), (-0.9077, -0.376, -0.363), (-0.8169, -0.5459, -0.363), (-0.9636, -0.1917, -0.363), (-0.5459, 0.8169, -0.363), (-0.6948, 0.6948, -0.363), (0.376, 0.9077, -0.363), (0.1917, 0.9636, -0.363), (0.6948, -0.6948, -0.363), (0.8169, -0.5459, -0.363), (-9.741e-08, -0.9825, -0.363), (0.1917, -0.9636, -0.363), (0.376, -0.9077, -0.363), (1.185e-09, 0.9825, -0.363), (-0.1917, 0.9636, -0.363), (0.9077, 0.376, -0.363), (0.8169, 0.5459, -0.363), (-0.9077, 0.376, -0.363), (-0.9636, 0.1917, -0.363), (-0.6948, -0.6948, -0.363), (-0.8169, 0.5459, -0.363), (-0.1917, -0.9636, -0.363), (0.9825, -3.818e-07, -0.363), (0.9636, 0.1917, -0.363), (0.5459, 0.8169, -0.363), (-0.9825, -1.471e-07, -0.363), (0.9077, -0.376, -0.363), (-0.376, 0.9077, -0.363), (0.9636, -0.1917, -0.363), (0.5459, -0.8169, -0.363), (0.6948, 0.6948, -0.363), (-0.3899, -0.9413, -0.09723), (-0.8471, -0.566, -0.09723), (-0.7204, 0.7204, -0.09723), (0.8471, -0.566, -0.09723), (0.1988, -0.9992, -0.09723), (0.3899, -0.9413, -0.09723), (0.8471, 0.566, -0.09723), (-0.9992, 0.1988, -0.09723), (0.9992, 0.1988, -0.09723), (0.9413, -0.3899, -0.09723), (0.9992, -0.1988, -0.09723), (0.566, -0.8471, -0.09723), (-0.566, -0.8471, -0.09723), (-0.9413, -0.3899, -0.09723), (-0.9992, -0.1988, -0.09723), (-0.566, 0.8471, -0.09723), (0.3899, 0.9413, -0.09723), (0.7204, -0.7204, -0.09723), (-1.049e-07, -1.019, -0.09723), (0.9413, 0.3899, -0.09723), (-0.9413, 0.3899, -0.09723), (-0.7204, -0.7204, -0.09723), (-0.8471, 0.566, -0.09723), (-0.1988, -0.9992, -0.09723), (1.019, -3.818e-07, -0.09723), (0.566, 0.8471, -0.09723), (-1.019, -1.397e-07, -0.09723), (-0.3899, 0.9413, -0.09723), (0.7204, 0.7204, -0.09723), (-0.5128, -0.7675, -0.6234), (-0.8528, -0.3532, -0.6234), (-0.9053, -0.1801, -0.6234), (-0.5128, 0.7675, -0.6234), (0.3532, 0.8528, -0.6234), (0.6527, -0.6527, -0.6234), (-8.395e-08, -0.923, -0.6234), (8.669e-09, 0.923, -0.6234), (0.8528, 0.3532, -0.6234), (-0.8528, 0.3532, -0.6234), (-0.6527, -0.6527, -0.6234), (-0.7675, 0.5128, -0.6234), (-0.1801, -0.9053, -0.6234), (0.923, -3.763e-07, -0.6234), (0.5128, 0.7675, -0.6234), (-0.923, -1.565e-07, -0.6234), (-0.3532, 0.8528, -0.6234), (0.6527, 0.6527, -0.6234), (-0.3532, -0.8528, -0.6234), (-0.7675, -0.5128, -0.6234), (-0.6527, 0.6527, -0.6234), (0.1801, 0.9053, -0.6234), (0.7675, -0.5128, -0.6234), (0.1801, -0.9053, -0.6234), (0.3532, -0.8528, -0.6234), (-0.1801, 0.9053, -0.6234), (0.7675, 0.5128, -0.6234), (-0.9053, 0.1801, -0.6234), (0.9053, 0.1801, -0.6234), (0.8528, -0.3532, -0.6234), (0.9053, -0.1801, -0.6234), (0.5128, -0.7675, -0.6234), (-0.4297, -0.6431, -1.144), (-0.7146, -0.296, -1.144), (-0.7586, -0.1509, -1.144), (-0.4297, 0.6431, -1.144), (0.296, 0.7146, -1.144), (0.5469, -0.5469, -1.144), (-4.784e-08, -0.7735, -1.144), (2.978e-08, 0.7735, -1.144), (0.7146, 0.296, -1.144), (-0.7146, 0.296, -1.144), (-0.5469, -0.5469, -1.144), (-0.6431, 0.4297, -1.144), (-0.1509, -0.7586, -1.144), (0.7735, -3.632e-07, -1.144), (0.4297, 0.6431, -1.144), (-0.7735, -1.788e-07, -1.144), (-0.296, 0.7146, -1.144), (0.5469, 0.5469, -1.144), (-0.296, -0.7146, -1.144), (-0.6431, -0.4297, -1.144), (-0.5469, 0.5469, -1.144), (0.1509, 0.7586, -1.144), (0.6431, -0.4297, -1.144), (0.1509, -0.7586, -1.144), (0.296, -0.7146, -1.144), (-0.1509, 0.7586, -1.144), (0.6431, 0.4297, -1.144), (-0.7586, 0.1509, -1.144), (0.7586, 0.1509, -1.144), (0.7146, -0.296, -1.144), (0.7586, -0.1509, -1.144), (0.4297, -0.6431, -1.144), (-0.4002, -0.9662, 0.4292), (-0.8695, -0.581, 0.4292), (-0.7395, 0.7395, 0.4292), (0.204, 1.026, 0.4292), (0.8695, -0.581, 0.4292), (0.204, -1.026, 0.4292), (0.4002, -0.9662, 0.4292), (-0.204, 1.026, 0.4292), (0.8695, 0.581, 0.4292), (-1.026, 0.204, 0.4292), (1.026, 0.204, 0.4292), (0.9662, -0.4002, 0.4292), (1.026, -0.204, 0.4292), (0.581, -0.8695, 0.4292), (-0.581, -0.8695, 0.4292), (-0.9662, -0.4002, 0.4292), (-1.026, -0.204, 0.4292), (-0.581, 0.8695, 0.4292), (0.4002, 0.9662, 0.4292), (0.7395, -0.7395, 0.4292), (-1.107e-07, -1.046, 0.4292), (-5.733e-09, 1.046, 0.4292), (0.9662, 0.4002, 0.4292), (-0.9662, 0.4002, 0.4292), (-0.7395, -0.7395, 0.4292), (-0.8695, 0.581, 0.4292), (-0.204, -1.026, 0.4292), (1.046, -3.837e-07, 0.4292), (0.581, 0.8695, 0.4292), (-1.046, -1.341e-07, 0.4292), (-0.4002, 0.9662, 0.4292), (0.7395, 0.7395, 0.4292), (-0.5735, -0.8583, 0.166), (-0.9537, -0.395, 0.166), (-1.012, -0.2014, 0.166), (-0.5735, 0.8583, 0.166), (0.395, 0.9537, 0.166), (0.7299, -0.7299, 0.166), (-1.078e-07, -1.032, 0.166), (0.9537, 0.395, 0.166), (-0.9537, 0.395, 0.166), (-0.7299, -0.7299, 0.166), (-0.8583, 0.5735, 0.166), (-0.2014, -1.012, 0.166), (1.032, -3.837e-07, 0.166), (0.5735, 0.8583, 0.166), (-1.032, -1.36e-07, 0.166), (-0.395, 0.9537, 0.166), (0.7299, 0.7299, 0.166), (-0.395, -0.9537, 0.166), (-0.8583, -0.5735, 0.166), (-0.7299, 0.7299, 0.166), (0.8583, -0.5735, 0.166), (0.2014, -1.012, 0.166), (0.395, -0.9537, 0.166), (0.8583, 0.5735, 0.166), (-1.012, 0.2014, 0.166), (1.012, 0.2014, 0.166), (0.9537, -0.395, 0.166), (1.012, -0.2014, 0.166), (0.5735, -0.8583, 0.166)], [], [(175, 157, 38, 48), (176, 158, 58, 43), (158, 159, 44, 58), (177, 160, 35, 42), (178, 161, 36, 63), (179, 162, 32, 41), (180, 163, 45, 57), (181, 180, 57, 40), (182, 164, 46, 59), (183, 165, 56, 39), (184, 166, 37, 47), (157, 167, 55, 38), (164, 178, 63, 46), (166, 168, 54, 37), (163, 169, 62, 45), (185, 170, 49, 60), (161, 171, 33, 36), (159, 172, 61, 44), (186, 179, 41, 52), (160, 173, 53, 35), (165, 185, 60, 56), (169, 175, 48, 62), (187, 186, 52, 34), (188, 181, 40, 50), (172, 184, 47, 61), (171, 174, 51, 33), (167, 176, 43, 55), (168, 177, 42, 54), (162, 188, 50, 32), (173, 182, 59, 53), (170, 187, 34, 49), (174, 183, 39, 51), (124, 102, 81, 95), (120, 106, 93, 87), (113, 107, 94, 73), (118, 98, 70, 85), (117, 97, 67, 84), (121, 124, 95, 89), (122, 103, 83, 90), (107, 101, 77, 94), (106, 105, 91, 93), (119, 96, 65, 86), (115, 104, 88, 80), (111, 123, 92, 69), (105, 99, 74, 91), (110, 122, 90, 68), (112, 121, 89, 71), (104, 120, 87, 88), (114, 119, 86, 75), (116, 118, 85, 82), (108, 117, 84, 64), (103, 116, 82, 83), (102, 115, 80, 81), (101, 100, 76, 77), (100, 114, 75, 76), (99, 113, 73, 74), (98, 111, 69, 70), (109, 110, 68, 66), (97, 109, 66, 67), (96, 108, 64, 65), (238, 221, 108, 96), (239, 222, 109, 97), (222, 223, 110, 109), (240, 224, 111, 98), (241, 226, 113, 99), (242, 227, 114, 100), (243, 242, 100, 101), (244, 228, 115, 102), (245, 229, 116, 103), (221, 230, 117, 108), (229, 231, 118, 116), (227, 232, 119, 114), (246, 233, 120, 104), (225, 234, 121, 112), (223, 235, 122, 110), (247, 241, 99, 105), (224, 236, 123, 111), (228, 246, 104, 115), (232, 238, 96, 119), (248, 247, 105, 106), (249, 243, 101, 107), (235, 245, 103, 122), (234, 237, 124, 121), (230, 239, 97, 117), (231, 240, 98, 118), (226, 249, 107, 113), (233, 248, 106, 120), (237, 244, 102, 124), (95, 81, 151, 142), (87, 93, 155, 138), (92, 79, 150, 141), (73, 94, 156, 130), (85, 70, 145, 136), (84, 67, 144, 135), (89, 95, 142, 139), (90, 83, 152, 140), (94, 77, 149, 156), (93, 91, 154, 155), (86, 65, 143, 137), (80, 88, 153, 133), (69, 92, 141, 128), (91, 74, 147, 154), (68, 90, 140, 127), (71, 89, 139, 129), (88, 87, 138, 153), (75, 86, 137, 131), (82, 85, 136, 134), (78, 72, 146, 132), (64, 84, 135, 125), (83, 82, 134, 152), (81, 80, 133, 151), (79, 78, 132, 150), (77, 76, 148, 149), (76, 75, 131, 148), (74, 73, 130, 147), (72, 71, 129, 146), (70, 69, 128, 145), (66, 68, 127, 126), (67, 66, 126, 144), (65, 64, 125, 143), (142, 151, 183, 174), (138, 155, 187, 170), (141, 150, 182, 173), (130, 156, 188, 162), (136, 145, 177, 168), (135, 144, 176, 167), (139, 142, 174, 171), (140, 152, 184, 172), (156, 149, 181, 188), (155, 154, 186, 187), (137, 143, 175, 169), (133, 153, 185, 165), (128, 141, 173, 160), (154, 147, 179, 186), (127, 140, 172, 159), (129, 139, 171, 161), (153, 138, 170, 185), (131, 137, 169, 163), (134, 136, 168, 166), (132, 146, 178, 164), (125, 135, 167, 157), (152, 134, 166, 184), (151, 133, 165, 183), (150, 132, 164, 182), (149, 148, 180, 181), (148, 131, 163, 180), (147, 130, 162, 179), (146, 129, 161, 178), (145, 128, 160, 177), (126, 127, 159, 158), (144, 126, 158, 176), (143, 125, 157, 175), (19, 7, 197, 220), (17, 2, 201, 216), (21, 27, 196, 219), (0, 18, 202, 208), (22, 10, 191, 214), (23, 11, 190, 213), (1, 19, 220, 217), (29, 15, 198, 218), (18, 8, 195, 202), (2, 20, 200, 201), (30, 16, 189, 215), (24, 28, 199, 211), (3, 21, 219, 206), (20, 9, 193, 200), (12, 29, 218, 205), (4, 1, 217, 207), (28, 17, 216, 199), (13, 30, 215, 209), (5, 22, 214, 212), (14, 31, 192, 210), (6, 23, 213, 203), (15, 5, 212, 198), (7, 24, 211, 197), (27, 14, 210, 196), (8, 25, 194, 195), (25, 13, 209, 194), (9, 0, 208, 193), (31, 4, 207, 192), (10, 3, 206, 191), (26, 12, 205, 204), (11, 26, 204, 190), (16, 6, 203, 189), (220, 197, 244, 237), (216, 201, 248, 233), (208, 202, 249, 226), (214, 191, 240, 231), (213, 190, 239, 230), (217, 220, 237, 234), (218, 198, 245, 235), (202, 195, 243, 249), (201, 200, 247, 248), (215, 189, 238, 232), (211, 199, 246, 228), (206, 219, 236, 224), (200, 193, 241, 247), (205, 218, 235, 223), (207, 217, 234, 225), (199, 216, 233, 246), (209, 215, 232, 227), (212, 214, 231, 229), (203, 213, 230, 221), (198, 212, 229, 245), (197, 211, 228, 244), (195, 194, 242, 243), (194, 209, 227, 242), (193, 208, 226, 241), (191, 206, 224, 240), (204, 205, 223, 222), (190, 204, 222, 239), (189, 203, 221, 238)])
me_sphere_007.polygons.foreach_set('use_smooth', [True] * 212)
_uv = me_sphere_007.uv_layers.new(name='UVMap')
_uv.uv.foreach_set('vector', [0.1875, 0.5, 0.1562, 0.5, 0.1562, 0.5, 0.1875, 0.5, 0.09375, 0.5, 0.0625, 0.5, 0.0625, 0.5, 0.09375, 0.5, 0.0625, 0.5, 0.03125, 0.5, 0.03125, 0.5, 0.0625, 0.5, 0.875, 0.5, 0.8438, 0.5, 0.8438, 0.5, 0.875, 0.5, 0.7188, 0.5, 0.6875, 0.5, 0.6875, 0.5, 0.7188, 0.5, 0.4062, 0.5, 0.375, 0.5, 0.375, 0.5, 0.4062, 0.5, 0.2812, 0.5, 0.25, 0.5, 0.25, 0.5, 0.2812, 0.5, 0.3125, 0.5, 0.2812, 0.5, 0.2812, 0.5, 0.3125, 0.5, 0.7812, 0.5, 0.75, 0.5, 0.75, 0.5, 0.7812, 0.5, 0.5937, 0.5, 0.5625, 0.5, 0.5625, 0.5, 0.5937, 0.5, 0.9688, 0.5, 0.9375, 0.5, 0.9375, 0.5, 0.9688, 0.5, 0.1562, 0.5, 0.125, 0.5, 0.125, 0.5, 0.1562, 0.5, 0.75, 0.5, 0.7188, 0.5, 0.7188, 0.5, 0.75, 0.5, 0.9375, 0.5, 0.9062, 0.5, 0.9062, 0.5, 0.9375, 0.5, 0.25, 0.5, 0.2187, 0.5, 0.2187, 0.5, 0.25, 0.5, 0.5312, 0.5, 0.5, 0.5, 0.5, 0.5, 0.5312, 0.5, 0.6875, 0.5, 0.6562, 0.5, 0.6562, 0.5, 0.6875, 0.5, 0.03125, 0.5, 0.0, 0.5, 0.0, 0.5, 0.03125, 0.5, 0.4375, 0.5, 0.4062, 0.5, 0.4062, 0.5, 0.4375, 0.5, 0.8438, 0.5, 0.8125, 0.5, 0.8125, 0.5, 0.8438, 0.5, 0.5625, 0.5, 0.5312, 0.5, 0.5312, 0.5, 0.5625, 0.5, 0.2187, 0.5, 0.1875, 0.5, 0.1875, 0.5, 0.2187, 0.5, 0.4687, 0.5, 0.4375, 0.5, 0.4375, 0.5, 0.4687, 0.5, 0.3437, 0.5, 0.3125, 0.5, 0.3125, 0.5, 0.3437, 0.5, 1.0, 0.5, 0.9688, 0.5, 0.9688, 0.5, 1.0, 0.5, 0.6562, 0.5, 0.625, 0.5, 0.625, 0.5, 0.6562, 0.5, 0.125, 0.5, 0.09375, 0.5, 0.09375, 0.5, 0.125, 0.5, 0.9062, 0.5, 0.875, 0.5, 0.875, 0.5, 0.9062, 0.5, 0.375, 0.5, 0.3437, 0.5, 0.3437, 0.5, 0.375, 0.5, 0.8125, 0.5, 0.7812, 0.5, 0.7812, 0.5, 0.8125, 0.5, 0.5, 0.5, 0.4687, 0.5, 0.4687, 0.5, 0.5, 0.5, 0.625, 0.5, 0.5937, 0.5, 0.5937, 0.5, 0.625, 0.5, 0.625, 0.5, 0.5937, 0.5, 0.5937, 0.5, 0.625, 0.5, 0.5, 0.5, 0.4687, 0.5, 0.4687, 0.5, 0.5, 0.5, 0.375, 0.5, 0.3437, 0.5, 0.3437, 0.5, 0.375, 0.5, 0.9062, 0.5, 0.875, 0.5, 0.875, 0.5, 0.9062, 0.5, 0.125, 0.5, 0.09375, 0.5, 0.09375, 0.5, 0.125, 0.5, 0.6562, 0.5, 0.625, 0.5, 0.625, 0.5, 0.6562, 0.5, 1.0, 0.5, 0.9688, 0.5, 0.9688, 0.5, 1.0, 0.5, 0.3437, 0.5, 0.3125, 0.5, 0.3125, 0.5, 0.3437, 0.5, 0.4687, 0.5, 0.4375, 0.5, 0.4375, 0.5, 0.4687, 0.5, 0.2187, 0.5, 0.1875, 0.5, 0.1875, 0.5, 0.2187, 0.5, 0.5625, 0.5, 0.5312, 0.5, 0.5312, 0.5, 0.5625, 0.5, 0.8438, 0.5, 0.8125, 0.5, 0.8125, 0.5, 0.8438, 0.5, 0.4375, 0.5, 0.4062, 0.5, 0.4062, 0.5, 0.4375, 0.5, 0.03125, 0.5, 0.0, 0.5, 0.0, 0.5, 0.03125, 0.5, 0.6875, 0.5, 0.6562, 0.5, 0.6562, 0.5, 0.6875, 0.5, 0.5312, 0.5, 0.5, 0.5, 0.5, 0.5, 0.5312, 0.5, 0.25, 0.5, 0.2187, 0.5, 0.2187, 0.5, 0.25, 0.5, 0.9375, 0.5, 0.9062, 0.5, 0.9062, 0.5, 0.9375, 0.5, 0.1562, 0.5, 0.125, 0.5, 0.125, 0.5, 0.1562, 0.5, 0.9688, 0.5, 0.9375, 0.5, 0.9375, 0.5, 0.9688, 0.5, 0.5937, 0.5, 0.5625, 0.5, 0.5625, 0.5, 0.5937, 0.5, 0.3125, 0.5, 0.2812, 0.5, 0.2812, 0.5, 0.3125, 0.5, 0.2812, 0.5, 0.25, 0.5, 0.25, 0.5, 0.2812, 0.5, 0.4062, 0.5, 0.375, 0.5, 0.375, 0.5, 0.4062, 0.5, 0.875, 0.5, 0.8438, 0.5, 0.8438, 0.5, 0.875, 0.5, 0.0625, 0.5, 0.03125, 0.5, 0.03125, 0.5, 0.0625, 0.5, 0.09375, 0.5, 0.0625, 0.5, 0.0625, 0.5, 0.09375, 0.5, 0.1875, 0.5, 0.1562, 0.5, 0.1562, 0.5, 0.1875, 0.5, 0.1875, 0.5, 0.1562, 0.5, 0.1562, 0.5, 0.1875, 0.5, 0.09375, 0.5, 0.0625, 0.5, 0.0625, 0.5, 0.09375, 0.5, 0.0625, 0.5, 0.03125, 0.5, 0.03125, 0.5, 0.0625, 0.5, 0.875, 0.5, 0.8438, 0.5, 0.8438, 0.5, 0.875, 0.5, 0.4062, 0.5, 0.375, 0.5, 0.375, 0.5, 0.4062, 0.5, 0.2812, 0.5, 0.25, 0.5, 0.25, 0.5, 0.2812, 0.5, 0.3125, 0.5, 0.2812, 0.5, 0.2812, 0.5, 0.3125, 0.5, 0.5937, 0.5, 0.5625, 0.5, 0.5625, 0.5, 0.5937, 0.5, 0.9687, 0.5, 0.9375, 0.5, 0.9375, 0.5, 0.9688, 0.5, 0.1562, 0.5, 0.125, 0.5, 0.125, 0.5, 0.1562, 0.5, 0.9375, 0.5, 0.9062, 0.5, 0.9062, 0.5, 0.9375, 0.5, 0.25, 0.5, 0.2187, 0.5, 0.2187, 0.5, 0.25, 0.5, 0.5312, 0.5, 0.5, 0.5, 0.5, 0.5, 0.5312, 0.5, 0.6875, 0.5, 0.6562, 0.5, 0.6562, 0.5, 0.6875, 0.5, 0.03125, 0.5, 0.0, 0.5, 0.0, 0.5, 0.03125, 0.5, 0.4375, 0.5, 0.4062, 0.5, 0.4062, 0.5, 0.4375, 0.5, 0.8438, 0.5, 0.8125, 0.5, 0.8125, 0.5, 0.8438, 0.5, 0.5625, 0.5, 0.5312, 0.5, 0.5312, 0.5, 0.5625, 0.5, 0.2187, 0.5, 0.1875, 0.5, 0.1875, 0.5, 0.2187, 0.5, 0.4687, 0.5, 0.4375, 0.5, 0.4375, 0.5, 0.4687, 0.5, 0.3437, 0.5, 0.3125, 0.5, 0.3125, 0.5, 0.3437, 0.5, 1.0, 0.5, 0.9687, 0.5, 0.9688, 0.5, 1.0, 0.5, 0.6562, 0.5, 0.625, 0.5, 0.625, 0.5, 0.6562, 0.5, 0.125, 0.5, 0.09375, 0.5, 0.09375, 0.5, 0.125, 0.5, 0.9062, 0.5, 0.875, 0.5, 0.875, 0.5, 0.9062, 0.5, 0.375, 0.5, 0.3437, 0.5, 0.3437, 0.5, 0.375, 0.5, 0.5, 0.5, 0.4687, 0.5, 0.4687, 0.5, 0.5, 0.5, 0.625, 0.5, 0.5937, 0.5, 0.5937, 0.5, 0.625, 0.5, 0.625, 0.5, 0.5937, 0.5, 0.5937, 0.5, 0.625, 0.5, 0.5, 0.5, 0.4687, 0.5, 0.4687, 0.5, 0.5, 0.5, 0.8125, 0.5, 0.7812, 0.5, 0.7812, 0.5, 0.8125, 0.5, 0.375, 0.5, 0.3437, 0.5, 0.3437, 0.5, 0.375, 0.5, 0.9062, 0.5, 0.875, 0.5, 0.875, 0.5, 0.9062, 0.5, 0.125, 0.5, 0.09375, 0.5, 0.09375, 0.5, 0.125, 0.5, 0.6562, 0.5, 0.625, 0.5, 0.625, 0.5, 0.6562, 0.5, 1.0, 0.5, 0.9688, 0.5, 0.9688, 0.5, 1.0, 0.5, 0.3437, 0.5, 0.3125, 0.5, 0.3125, 0.5, 0.3437, 0.5, 0.4687, 0.5, 0.4375, 0.5, 0.4375, 0.5, 0.4687, 0.5, 0.2187, 0.5, 0.1875, 0.5, 0.1875, 0.5, 0.2187, 0.5, 0.5625, 0.5, 0.5312, 0.5, 0.5312, 0.5, 0.5625, 0.5, 0.8438, 0.5, 0.8125, 0.5, 0.8125, 0.5, 0.8438, 0.5, 0.4375, 0.5, 0.4062, 0.5, 0.4062, 0.5, 0.4375, 0.5, 0.03125, 0.5, 0.0, 0.5, 0.0, 0.5, 0.03125, 0.5, 0.6875, 0.5, 0.6562, 0.5, 0.6562, 0.5, 0.6875, 0.5, 0.5312, 0.5, 0.5, 0.5, 0.5, 0.5, 0.5312, 0.5, 0.25, 0.5, 0.2187, 0.5, 0.2187, 0.5, 0.25, 0.5, 0.9375, 0.5, 0.9062, 0.5, 0.9062, 0.5, 0.9375, 0.5, 0.75, 0.5, 0.7188, 0.5, 0.7188, 0.5, 0.75, 0.5, 0.1562, 0.5, 0.125, 0.5, 0.125, 0.5, 0.1562, 0.5, 0.9688, 0.5, 0.9375, 0.5, 0.9375, 0.5, 0.9688, 0.5, 0.5937, 0.5, 0.5625, 0.5, 0.5625, 0.5, 0.5937, 0.5, 0.7812, 0.5, 0.75, 0.5, 0.75, 0.5, 0.7812, 0.5, 0.3125, 0.5, 0.2812, 0.5, 0.2812, 0.5, 0.3125, 0.5, 0.2812, 0.5, 0.25, 0.5, 0.25, 0.5, 0.2812, 0.5, 0.4062, 0.5, 0.375, 0.5, 0.375, 0.5, 0.4062, 0.5, 0.7188, 0.5, 0.6875, 0.5, 0.6875, 0.5, 0.7188, 0.5, 0.875, 0.5, 0.8438, 0.5, 0.8438, 0.5, 0.875, 0.5, 0.0625, 0.5, 0.03125, 0.5, 0.03125, 0.5, 0.0625, 0.5, 0.09375, 0.5, 0.0625, 0.5, 0.0625, 0.5, 0.09375, 0.5, 0.1875, 0.5, 0.1562, 0.5, 0.1562, 0.5, 0.1875, 0.5, 0.625, 0.5, 0.5937, 0.5, 0.5937, 0.5, 0.625, 0.5, 0.5, 0.5, 0.4687, 0.5, 0.4687, 0.5, 0.5, 0.5, 0.8125, 0.5, 0.7812, 0.5, 0.7812, 0.5, 0.8125, 0.5, 0.375, 0.5, 0.3437, 0.5, 0.3437, 0.5, 0.375, 0.5, 0.9062, 0.5, 0.875, 0.5, 0.875, 0.5, 0.9062, 0.5, 0.125, 0.5, 0.09375, 0.5, 0.09375, 0.5, 0.125, 0.5, 0.6562, 0.5, 0.625, 0.5, 0.625, 0.5, 0.6562, 0.5, 1.0, 0.5, 0.9688, 0.5, 0.9688, 0.5, 1.0, 0.5, 0.3437, 0.5, 0.3125, 0.5, 0.3125, 0.5, 0.3437, 0.5, 0.4687, 0.5, 0.4375, 0.5, 0.4375, 0.5, 0.4687, 0.5, 0.2187, 0.5, 0.1875, 0.5, 0.1875, 0.5, 0.2187, 0.5, 0.5625, 0.5, 0.5312, 0.5, 0.5312, 0.5, 0.5625, 0.5, 0.8438, 0.5, 0.8125, 0.5, 0.8125, 0.5, 0.8438, 0.5, 0.4375, 0.5, 0.4062, 0.5, 0.4062, 0.5, 0.4375, 0.5, 0.03125, 0.5, 0.0, 0.5, 0.0, 0.5, 0.03125, 0.5, 0.6875, 0.5, 0.6562, 0.5, 0.6562, 0.5, 0.6875, 0.5, 0.5312, 0.5, 0.5, 0.5, 0.5, 0.5, 0.5312, 0.5, 0.25, 0.5, 0.2187, 0.5, 0.2187, 0.5, 0.25, 0.5, 0.9375, 0.5, 0.9062, 0.5, 0.9062, 0.5, 0.9375, 0.5, 0.75, 0.5, 0.7188, 0.5, 0.7188, 0.5, 0.75, 0.5, 0.1562, 0.5, 0.125, 0.5, 0.125, 0.5, 0.1562, 0.5, 0.9688, 0.5, 0.9375, 0.5, 0.9375, 0.5, 0.9688, 0.5, 0.5937, 0.5, 0.5625, 0.5, 0.5625, 0.5, 0.5937, 0.5, 0.7812, 0.5, 0.75, 0.5, 0.75, 0.5, 0.7812, 0.5, 0.3125, 0.5, 0.2812, 0.5, 0.2812, 0.5, 0.3125, 0.5, 0.2812, 0.5, 0.25, 0.5, 0.25, 0.5, 0.2812, 0.5, 0.4062, 0.5, 0.375, 0.5, 0.375, 0.5, 0.4062, 0.5, 0.7188, 0.5, 0.6875, 0.5, 0.6875, 0.5, 0.7188, 0.5, 0.875, 0.5, 0.8438, 0.5, 0.8438, 0.5, 0.875, 0.5, 0.0625, 0.5, 0.03125, 0.5, 0.03125, 0.5, 0.0625, 0.5, 0.09375, 0.5, 0.0625, 0.5, 0.0625, 0.5, 0.09375, 0.5, 0.1875, 0.5, 0.1562, 0.5, 0.1562, 0.5, 0.1875, 0.5, 0.625, 0.5, 0.5937, 0.5, 0.5937, 0.5, 0.625, 0.5, 0.5, 0.5, 0.4687, 0.5, 0.4687, 0.5, 0.5, 0.5, 0.8125, 0.5, 0.7812, 0.5, 0.7812, 0.5, 0.8125, 0.5, 0.375, 0.5, 0.3437, 0.5, 0.3437, 0.5, 0.375, 0.5, 0.9062, 0.5, 0.875, 0.5, 0.875, 0.5, 0.9062, 0.5, 0.125, 0.5, 0.09375, 0.5, 0.09375, 0.5, 0.125, 0.5, 0.6562, 0.5, 0.625, 0.5, 0.625, 0.5, 0.6562, 0.5, 1.0, 0.5, 0.9688, 0.5, 0.9688, 0.5, 1.0, 0.5, 0.3437, 0.5, 0.3125, 0.5, 0.3125, 0.5, 0.3437, 0.5, 0.4687, 0.5, 0.4375, 0.5, 0.4375, 0.5, 0.4687, 0.5, 0.2187, 0.5, 0.1875, 0.5, 0.1875, 0.5, 0.2187, 0.5, 0.5625, 0.5, 0.5312, 0.5, 0.5312, 0.5, 0.5625, 0.5, 0.8438, 0.5, 0.8125, 0.5, 0.8125, 0.5, 0.8438, 0.5, 0.4375, 0.5, 0.4062, 0.5, 0.4062, 0.5, 0.4375, 0.5, 0.03125, 0.5, 0.0, 0.5, 0.0, 0.5, 0.03125, 0.5, 0.6875, 0.5, 0.6562, 0.5, 0.6562, 0.5, 0.6875, 0.5, 0.5312, 0.5, 0.5, 0.5, 0.5, 0.5, 0.5312, 0.5, 0.25, 0.5, 0.2187, 0.5, 0.2187, 0.5, 0.25, 0.5, 0.9375, 0.5, 0.9062, 0.5, 0.9062, 0.5, 0.9375, 0.5, 0.75, 0.5, 0.7188, 0.5, 0.7188, 0.5, 0.75, 0.5, 0.1562, 0.5, 0.125, 0.5, 0.125, 0.5, 0.1562, 0.5, 0.9688, 0.5, 0.9375, 0.5, 0.9375, 0.5, 0.9688, 0.5, 0.5937, 0.5, 0.5625, 0.5, 0.5625, 0.5, 0.5937, 0.5, 0.7812, 0.5, 0.75, 0.5, 0.75, 0.5, 0.7812, 0.5, 0.3125, 0.5, 0.2812, 0.5, 0.2812, 0.5, 0.3125, 0.5, 0.2812, 0.5, 0.25, 0.5, 0.25, 0.5, 0.2812, 0.5, 0.4062, 0.5, 0.375, 0.5, 0.375, 0.5, 0.4062, 0.5, 0.7188, 0.5, 0.6875, 0.5, 0.6875, 0.5, 0.7188, 0.5, 0.875, 0.5, 0.8438, 0.5, 0.8438, 0.5, 0.875, 0.5, 0.0625, 0.5, 0.03125, 0.5, 0.03125, 0.5, 0.0625, 0.5, 0.09375, 0.5, 0.0625, 0.5, 0.0625, 0.5, 0.09375, 0.5, 0.1875, 0.5, 0.1562, 0.5, 0.1562, 0.5, 0.1875, 0.5, 0.625, 0.5, 0.5937, 0.5, 0.5937, 0.5, 0.625, 0.5, 0.5, 0.5, 0.4687, 0.5, 0.4687, 0.5, 0.5, 0.5, 0.375, 0.5, 0.3437, 0.5, 0.3437, 0.5, 0.375, 0.5, 0.9062, 0.5, 0.875, 0.5, 0.875, 0.5, 0.9062, 0.5, 0.125, 0.5, 0.09375, 0.5, 0.09375, 0.5, 0.125, 0.5, 0.6562, 0.5, 0.625, 0.5, 0.625, 0.5, 0.6562, 0.5, 1.0, 0.5, 0.9688, 0.5, 0.9687, 0.5, 1.0, 0.5, 0.3437, 0.5, 0.3125, 0.5, 0.3125, 0.5, 0.3437, 0.5, 0.4687, 0.5, 0.4375, 0.5, 0.4375, 0.5, 0.4687, 0.5, 0.2187, 0.5, 0.1875, 0.5, 0.1875, 0.5, 0.2187, 0.5, 0.5625, 0.5, 0.5312, 0.5, 0.5312, 0.5, 0.5625, 0.5, 0.8438, 0.5, 0.8125, 0.5, 0.8125, 0.5, 0.8438, 0.5, 0.4375, 0.5, 0.4062, 0.5, 0.4062, 0.5, 0.4375, 0.5, 0.03125, 0.5, 0.0, 0.5, 0.0, 0.5, 0.03125, 0.5, 0.6875, 0.5, 0.6562, 0.5, 0.6562, 0.5, 0.6875, 0.5, 0.5312, 0.5, 0.5, 0.5, 0.5, 0.5, 0.5312, 0.5, 0.25, 0.5, 0.2187, 0.5, 0.2187, 0.5, 0.25, 0.5, 0.9375, 0.5, 0.9062, 0.5, 0.9062, 0.5, 0.9375, 0.5, 0.1562, 0.5, 0.125, 0.5, 0.125, 0.5, 0.1562, 0.5, 0.9688, 0.5, 0.9375, 0.5, 0.9375, 0.5, 0.9687, 0.5, 0.5937, 0.5, 0.5625, 0.5, 0.5625, 0.5, 0.5937, 0.5, 0.3125, 0.5, 0.2812, 0.5, 0.2812, 0.5, 0.3125, 0.5, 0.2812, 0.5, 0.25, 0.5, 0.25, 0.5, 0.2812, 0.5, 0.4062, 0.5, 0.375, 0.5, 0.375, 0.5, 0.4062, 0.5, 0.875, 0.5, 0.8438, 0.5, 0.8438, 0.5, 0.875, 0.5, 0.0625, 0.5, 0.03125, 0.5, 0.03125, 0.5, 0.0625, 0.5, 0.09375, 0.5, 0.0625, 0.5, 0.0625, 0.5, 0.09375, 0.5, 0.1875, 0.5, 0.1562, 0.5, 0.1562, 0.5, 0.1875, 0.5])
me_sphere_007.materials.append(mat_material_002)
me_sphere_007.use_remesh_fix_poles = True
me_sphere_007.use_remesh_preserve_attributes = False
me_sphere_007.use_mirror_vertex_groups = False
me_sphere_007.update()
me_sphere_006 = bpy.data.meshes.new('Sphere.006')
me_sphere_006.from_pydata([(0.376, -0.07322, -0.3968), (0.1917, -0.01731, -0.3968), (-1.855e-07, 0.001567, -0.3968), (-0.1917, -0.01731, -0.3968), (-0.376, -0.07322, -0.3968), (0.1988, 0.01829, -0.131), (-0.1988, 0.01829, -0.131), (0.3899, -0.03969, -0.131), (-1.893e-07, 0.03786, -0.131), (-0.3899, -0.03969, -0.131), (0.204, 0.04471, 0.3955), (-0.204, 0.04471, 0.3955), (0.4002, -0.0148, 0.3955), (-1.924e-07, 0.0648, 0.3955), (-0.4002, -0.0148, 0.3955), (0.395, -0.02725, 0.1323), (-1.909e-07, 0.05133, 0.1323), (-0.395, -0.02725, 0.1323), (0.2014, 0.0315, 0.1323), (-0.2014, 0.0315, 0.1323)], [], [(9, 6, 3, 4), (8, 5, 1, 2), (6, 8, 2, 3), (5, 7, 0, 1), (18, 15, 7, 5), (19, 16, 8, 6), (16, 18, 5, 8), (17, 19, 6, 9), (14, 11, 19, 17), (13, 10, 18, 16), (11, 13, 16, 19), (10, 12, 15, 18)])
me_sphere_006.polygons.foreach_set('use_smooth', [True] * 12)
_uv = me_sphere_006.uv_layers.new(name='UVMap')
_uv.uv.foreach_set('vector', [0.6479, 0.9845, 0.6419, 0.7419, 0.9836, 0.7354, 0.983, 0.9707, 0.6401, 0.5005, 0.6426, 0.2592, 0.9795, 0.2657, 0.9851, 0.5004, 0.6419, 0.7419, 0.6401, 0.5005, 0.9851, 0.5004, 0.9836, 0.7354, 0.6426, 0.2592, 0.6493, 0.01684, 0.9791, 0.03153, 0.9795, 0.2657, 0.3228, 0.2544, 0.3278, 0.007745, 0.6493, 0.01684, 0.6426, 0.2592, 0.3224, 0.7465, 0.3209, 0.5005, 0.6401, 0.5005, 0.6419, 0.7419, 0.3209, 0.5005, 0.3228, 0.2544, 0.6426, 0.2592, 0.6401, 0.5005, 0.327, 0.9926, 0.3224, 0.7465, 0.6419, 0.7419, 0.6479, 0.9845, 0.006147, 0.9999, 0.001709, 0.7503, 0.3224, 0.7465, 0.327, 0.9926, 9.874e-05, 0.5004, 0.001591, 0.2503, 0.3228, 0.2544, 0.3209, 0.5005, 0.001709, 0.7503, 9.874e-05, 0.5004, 0.3209, 0.5005, 0.3224, 0.7465, 0.001591, 0.2503, 0.006154, 9.874e-05, 0.3278, 0.007745, 0.3228, 0.2544])
me_sphere_006.materials.append(mat_material_004)
me_sphere_006.use_remesh_fix_poles = True
me_sphere_006.use_remesh_preserve_attributes = False
me_sphere_006.use_mirror_vertex_groups = False
me_sphere_006.update()

# ---- objects
ob_missilefrontring = bpy.data.objects.new('MissileFrontRing', me_sphere_003)
ob_missilebackring = bpy.data.objects.new('MissileBackRing', me_sphere_004)
ob_missilehead = bpy.data.objects.new('MissileHead', me_sphere_005)
ob_missileback = bpy.data.objects.new('MissileBack', me_sphere_001)
ob_missilewing = bpy.data.objects.new('MissileWing', me_sphere_002)
ob_missilebody = bpy.data.objects.new('MissileBody', me_sphere_007)
ob_missilebody_001 = bpy.data.objects.new('MissileBody.001', me_sphere_006)

# ---- transforms, parenting, visibility, modifiers, constraints
ob_missilefrontring.location = (1.509e-07, -1.132, -0.003204)
ob_missilefrontring.rotation_euler = (1.571, -0.0, 0.0)
ob_missilefrontring.lineart.crease_threshold = 0.0
ob_missilebackring.location = (1.313e-07, 1.808, -0.003204)
ob_missilebackring.rotation_euler = (1.571, -0.0, 0.0)
ob_missilebackring.lineart.crease_threshold = 0.0
ob_missilehead.location = (7.468e-08, -1.901, -0.003204)
ob_missilehead.rotation_euler = (1.571, -0.0, 0.0)
ob_missilehead.lineart.crease_threshold = 0.0
ob_missileback.location = (8.39e-08, 2.826, -0.003094)
ob_missileback.rotation_euler = (1.571, -0.0, 0.0)
ob_missileback.lineart.crease_threshold = 0.0
_m = ob_missileback.modifiers.new('EdgeSplit', 'EDGE_SPLIT')
ob_missilewing.location = (8.39e-08, 2.826, -0.003094)
ob_missilewing.rotation_euler = (1.571, -0.0, 0.0)
ob_missilewing.lineart.crease_threshold = 0.0
_m = ob_missilewing.modifiers.new('EdgeSplit', 'EDGE_SPLIT')
ob_missilebody.location = (7.105e-15, 0.002873, -0.003204)
ob_missilebody.rotation_euler = (1.571, -0.0, 0.0)
ob_missilebody.lineart.crease_threshold = 0.0
ob_missilebody_001.location = (1.866e-07, -0.03087, 0.9778)
ob_missilebody_001.rotation_euler = (1.571, -0.0, 0.0)
ob_missilebody_001.lineart.crease_threshold = 0.0

# ---- collection membership
col_collection.objects.link(ob_missilefrontring)
col_collection.objects.link(ob_missilebackring)
col_collection.objects.link(ob_missilehead)
col_collection.objects.link(ob_missileback)
col_collection.objects.link(ob_missilewing)
col_collection.objects.link(ob_missilebody)
col_collection.objects.link(ob_missilebody_001)

# ---- scene / render settings (as saved in the file)
scene.frame_start = 1; scene.frame_end = 250; scene.frame_set(59)
scene.render.engine = 'BLENDER_EEVEE_NEXT'
scene.cycles.use_denoising = False
scene.cycles.samples = 128
scene.cycles.sampling_pattern = 'TABULATED_SOBOL'
scene.cycles.use_adaptive_sampling = False
scene.cycles.use_light_tree = False
scene.view_settings.view_transform = 'Filmic'
bpy.context.view_layer.update()

# ---- added for rendering (the .blend has no active camera and no usable light): camera, sun
cam_auto = bpy.data.cameras.new('AutoCamera')
cam_auto.lens = 50.0
cam_auto.sensor_width = 36.0
cam_auto.clip_end = 1000.0
ob_auto_camera = bpy.data.objects.new('AutoCamera', cam_auto)
scene.collection.objects.link(ob_auto_camera)
ob_auto_camera.location = (5.84038, -6.57238, 4.67152)
ob_auto_camera.rotation_euler = (1.09748, -7.21219e-08, 0.694738)
scene.camera = ob_auto_camera
light_auto_sun = bpy.data.lights.new('AutoSun', 'SUN')
light_auto_sun.energy = 3.0
light_auto_sun.angle = 0.0523599
ob_auto_sun = bpy.data.objects.new('AutoSun', light_auto_sun)
scene.collection.objects.link(ob_auto_sun)
ob_auto_sun.rotation_euler = (0.872665, 0.174533, 0.523599)
bpy.context.view_layer.update()
